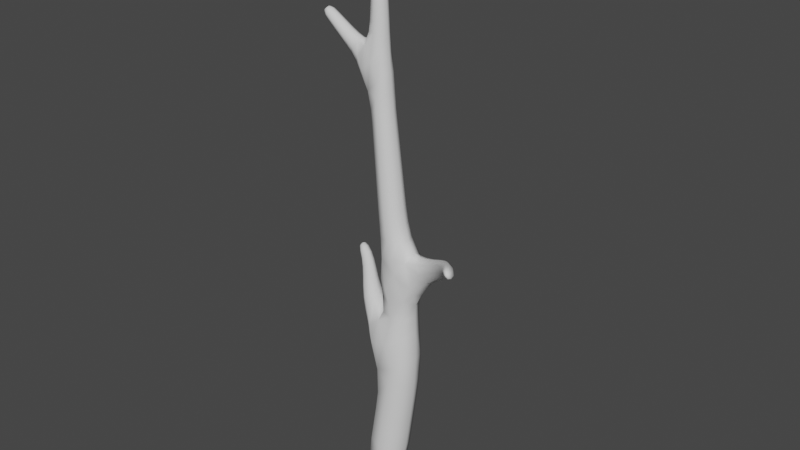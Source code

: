 # Source: FlowerBody.blend  (saved by Blender 2.82.6; exported with 4.5.12 LTS)
import bpy
from mathutils import Matrix  # noqa: F401  (used for matrix-valued properties, if any)

bpy.ops.wm.read_factory_settings(use_empty=True)
scene = bpy.context.scene
scene.name = 'Scene'

# ---- collections
col_collection = bpy.data.collections.new('Collection'); scene.collection.children.link(col_collection)

# ---- world
world_world = bpy.data.worlds.new('World'); scene.world = world_world
world_world.use_nodes = True; world_world.node_tree.nodes.clear()
_N = world_world.node_tree.nodes; _L = world_world.node_tree.links
n0 = _N.new('ShaderNodeOutputWorld'); n0.name = 'World Output'; n0.location = (300, 300)
n1 = _N.new('ShaderNodeBackground'); n1.name = 'Background'; n1.location = (10, 300)
n1.inputs[0].default_value = (0.05088, 0.05088, 0.05088, 1.0)
_L.new(n1.outputs[0], n0.inputs[0])
n0.is_active_output = True
world_world.color = (0.05088, 0.05088, 0.05088)
world_world.use_sun_shadow = False
world_world.sun_shadow_jitter_overblur = 0.0

# ---- meshes
me_cube_001 = bpy.data.meshes.new('Cube.001')
me_cube_001.from_pydata([(0.141, 0.1239, 0.1019), (0.141, -0.1239, 0.1019), (-0.1039, -0.1239, 0.1395), (-0.1039, 0.1239, 0.1395), (-0.7628, -0.03282, 5.485), (-0.7628, 0.03282, 5.485), (-0.7234, 0.03282, 5.538), (-0.7234, -0.03282, 5.538), (1.336, -0.5542, 3.385), (1.336, -0.6289, 3.385), (1.294, -0.6289, 3.447), (1.294, -0.5542, 3.447), (-0.7213, 0.3927, 2.605), (-0.7213, 0.4554, 2.605), (-0.6819, 0.4554, 2.654), (-0.6819, 0.3927, 2.654), (-0.07354, -0.02478, 6.765), (-0.07354, 0.02477, 6.765), (-0.02399, 0.02477, 6.765), (-0.02399, -0.02478, 6.765), (-0.3, -0.07352, 5.062), (-0.3, 0.07352, 5.062), (-0.177, 0.09093, 5.258), (-0.177, -0.09093, 5.258), (-0.4432, -0.06361, 5.209), (-0.4432, 0.06361, 5.209), (-0.3646, 0.06373, 5.316), (-0.3646, -0.06373, 5.316), (-0.571, -0.05559, 5.313), (-0.571, 0.05559, 5.313), (-0.5043, 0.05559, 5.402), (-0.5043, -0.05559, 5.402), (-0.6868, -0.04834, 5.409), (-0.6868, 0.04834, 5.409), (-0.6288, 0.04834, 5.486), (-0.6288, -0.04834, 5.486), (0.5853, 0.0883, 2.774), (0.5853, -0.1167, 2.774), (0.3918, -0.1392, 3.009), (0.3918, 0.1242, 3.009), (0.7763, 0.01451, 2.947), (0.7763, -0.1586, 2.947), (0.6728, -0.1589, 3.092), (0.6728, 0.01551, 3.092), (0.9484, -0.09743, 3.075), (0.9484, -0.2475, 3.075), (0.864, -0.2475, 3.199), (0.864, -0.09743, 3.199), (1.101, -0.2394, 3.191), (1.101, -0.3694, 3.191), (1.028, -0.3694, 3.299), (1.028, -0.2394, 3.299), (1.242, -0.4056, 3.299), (1.242, -0.517, 3.299), (1.179, -0.517, 3.391), (1.179, -0.4056, 3.391), (0.01827, -0.146, 2.161), (0.01827, 0.1636, 2.161), (0.3639, 0.1615, 2.044), (0.3639, -0.1615, 2.044), (0.06363, -0.1157, 2.487), (0.08226, 0.1355, 2.443), (0.3731, 0.1538, 2.514), (0.3731, -0.1541, 2.514), (-0.1698, -0.1001, 1.983), (-0.1698, 0.1321, 1.983), (-0.3434, 0.01843, 2.225), (-0.3434, 0.1963, 2.225), (-0.2309, 0.1976, 2.355), (-0.2309, 0.01716, 2.355), (-0.4989, 0.1847, 2.377), (-0.4989, 0.3227, 2.377), (-0.4122, 0.3227, 2.485), (-0.4122, 0.1847, 2.485), (-0.6338, 0.3222, 2.508), (-0.6338, 0.4266, 2.508), (-0.5683, 0.4266, 2.589), (-0.5683, 0.3222, 2.589), (0.03185, 0.08837, 5.233), (0.03185, -0.08836, 5.233), (-0.1126, -0.06902, 5.532), (-0.1126, 0.06902, 5.532), (0.02814, 0.06915, 5.538), (0.02814, -0.06915, 5.538), (-0.1055, -0.06378, 5.721), (-0.1055, 0.06377, 5.721), (0.02205, 0.06377, 5.722), (0.02205, -0.06377, 5.722), (-0.1017, -0.05892, 5.885), (-0.1017, 0.05892, 5.885), (0.0161, 0.05892, 5.885), (0.0161, -0.05892, 5.885), (-0.09829, -0.05446, 6.035), (-0.09829, 0.05445, 6.035), (0.01061, 0.05445, 6.036), (0.01062, -0.05445, 6.036), (-0.09505, -0.05027, 6.176), (-0.09505, 0.05026, 6.176), (0.005471, 0.05026, 6.176), (0.005473, -0.05026, 6.176), (-0.09198, -0.04629, 6.309), (-0.09198, 0.04629, 6.309), (0.0005969, 0.04629, 6.31), (0.0005988, -0.04629, 6.31), (-0.08905, -0.0425, 6.437), (-0.08905, 0.04249, 6.437), (-0.004061, 0.0425, 6.437), (-0.004059, -0.0425, 6.437), (-0.08623, -0.03885, 6.56), (-0.08623, 0.03885, 6.56), (-0.008538, 0.03885, 6.56), (-0.008536, -0.03885, 6.56), (-0.08351, -0.03533, 6.678), (-0.08351, 0.03532, 6.678), (-0.01286, 0.03532, 6.678), (-0.01286, -0.03532, 6.678), (0.07062, -0.1346, 2.952), (0.05362, 0.1233, 2.926), (0.01991, -0.1089, 3.348), (0.01991, 0.1097, 3.348), (0.2445, 0.107, 3.367), (0.2445, -0.1103, 3.367), (-0.00734, -0.1054, 3.646), (-0.00734, 0.1051, 3.646), (0.2021, 0.1047, 3.667), (0.2021, -0.1058, 3.667), (-0.03169, -0.1011, 3.928), (-0.03169, 0.1011, 3.928), (0.1695, 0.1011, 3.948), (0.1695, -0.1012, 3.948), (-0.05516, -0.09714, 4.199), (-0.05516, 0.09714, 4.199), (0.1381, 0.09714, 4.219), (0.1381, -0.09714, 4.219), (-0.07796, -0.09327, 4.463), (-0.07796, 0.09327, 4.463), (0.1076, 0.09327, 4.482), (0.1076, -0.09327, 4.482), (-0.1222, -0.1057, 4.807), (-0.1222, 0.1057, 4.807), (0.08052, 0.08815, 4.784), (0.08052, -0.08815, 4.784), (0.2346, 0.1631, 0.4541), (0.2346, -0.1631, 0.4541), (-0.08777, -0.1631, 0.5036), (-0.08777, 0.1631, 0.5036), (0.3023, 0.16, 0.9159), (0.3023, -0.16, 0.9159), (-0.01402, -0.16, 0.9644), (-0.01402, 0.16, 0.9644), (0.3684, 0.1553, 1.411), (0.3684, -0.1553, 1.411), (0.03436, -0.1845, 1.534), (0.03436, 0.1845, 1.534), (0.2079, -0.1741, 2.726), (0.3798, -0.1695, 2.768), (0.2093, -0.1611, 3.009), (0.03554, 0.0188, 2.438), (0.01801, -0.001835, 2.708), (0.06133, 0.14, 2.646), (0.05713, -0.1372, 2.715), (0.003805, -0.01629, 2.994), (0.2027, -0.1802, 2.454), (0.06989, 1.066e-06, 5.263), (0.5215, -0.1589, 2.867), (-0.08943, 0.1381, 1.772), (0.606, -0.01442, 2.74), (0.5215, 0.1329, 2.867), (0.4978, -0.1201, 2.645), (0.4412, -0.0007775, 2.452), (-0.7493, -0.03967, 5.516), (0.4978, 0.1124, 2.645), (0.3798, 0.1666, 2.768), (0.2062, 0.1766, 2.723), (0.2076, 0.161, 3.007), (-0.06134, -0.1083, 5.272), (-0.08943, -0.1341, 1.772), (0.2048, 0.1828, 2.449), (-0.06134, 0.1083, 5.272), (-0.2582, 0.1036, 5.138), (-0.3135, -7.56e-07, 5.034), (-0.135, 1.185e-07, 0.1172), (-0.2582, -0.1036, 5.138), (-0.1615, -7.815e-07, 4.744), (-0.1909, 0.01602, 1.954), (-0.001466, -0.1243, 4.765), (-0.001467, 0.1243, 4.765), (0.1098, -1.467e-07, 4.795), (0.06691, 0.08467, 5.001), (0.01445, -0.1512, 0.09427), (0.06691, -0.08467, 5.001), (-0.03536, -0.1188, 5.021), (-0.151, -0.116, 5.044), (-0.2251, -0.08169, 4.936), (-0.2251, 0.08169, 4.936), (0.1639, -1.376e-07, 0.07135), (-0.151, 0.116, 5.044), (-0.03536, 0.1188, 5.021), (-0.04277, -3.446e-08, 1.463), (0.2252, 0.2186, 1.42), (0.4206, -3.064e-07, 1.415), (1.322, -0.5562, 3.421), (0.2252, -0.2186, 1.42), (0.2064, 0.195, 2.124), (-0.7731, -7.457e-07, 5.485), (0.4329, 4.846e-06, 2.069), (-0.7493, 0.03967, 5.516), (0.2064, -0.1937, 2.124), (0.03169, -0.1993, 1.872), (0.2193, -0.2125, 1.79), (0.3913, -0.1522, 1.722), (0.01445, 0.1512, 0.09427), (0.3913, 0.1522, 1.722), (0.2193, 0.2125, 1.79), (0.03169, 0.2012, 1.872), (-0.1054, 0.1823, 2.059), (-0.7255, -7.394e-07, 5.548), (-0.1054, -0.1517, 2.059), (1.297, -0.6013, 3.458), (1.322, -0.6464, 3.421), (1.348, -0.6013, 3.384), (-0.7088, 0.3892, 2.635), (-0.6853, 0.4267, 2.665), (-0.7088, 0.4642, 2.635), (-0.7324, 0.4267, 2.606), (-0.04881, -0.03003, 6.771), (-0.01878, -3.132e-07, 6.771), (-0.04881, 0.03003, 6.771), (-0.07884, -1.506e-06, 6.771), (-0.3727, -0.06818, 5.15), (-0.458, -7.212e-07, 5.189), (-0.3727, 0.06818, 5.15), (-0.4039, 0.08755, 5.263), (-0.2828, 0.07024, 5.281), (-0.3499, -8.81e-07, 5.336), (-0.2828, -0.07024, 5.281), (-0.1937, -1.711e-06, 5.322), (-0.4039, -0.08755, 5.263), (-0.5091, -0.05946, 5.262), (-0.5835, -7.302e-07, 5.296), (-0.5091, 0.05946, 5.262), (-0.5376, 0.07644, 5.358), (-0.4375, 0.05948, 5.358), (-0.4918, -7.14e-07, 5.419), (-0.4375, -0.05948, 5.358), (-0.5376, -0.07644, 5.358), (-0.63, -0.0519, 5.362), (-0.6977, -7.386e-07, 5.394), (-0.63, 0.0519, 5.362), (-0.6578, 0.06647, 5.448), (-0.5677, 0.0519, 5.445), (-0.6179, -7.258e-07, 5.501), (-0.5677, -0.0519, 5.445), (-0.6578, -0.06647, 5.448), (-0.7374, -0.04335, 5.453), (-0.7374, 0.04334, 5.453), (-0.6854, 0.04334, 5.523), (-0.6854, -0.04335, 5.523), (0.6796, 0.05666, 2.873), (0.7957, -0.07214, 2.919), (0.6796, -0.1307, 2.873), (0.7245, -0.1914, 3.02), (0.5524, -0.1336, 3.043), (0.6533, -0.07163, 3.12), (0.5524, 0.06271, 3.043), (0.4116, -0.01165, 3.089), (0.7245, 0.04759, 3.02), (0.8658, -0.03722, 3.013), (0.9643, -0.1725, 3.052), (0.8658, -0.1982, 3.013), (0.9062, -0.2756, 3.137), (0.7745, -0.1982, 3.146), (0.8481, -0.1725, 3.223), (0.7745, -0.03709, 3.146), (0.9062, -0.06929, 3.137), (1.026, -0.1651, 3.135), (1.115, -0.3044, 3.171), (1.026, -0.3049, 3.135), (1.064, -0.3938, 3.245), (0.9478, -0.3049, 3.25), (1.014, -0.3044, 3.319), (0.9478, -0.1651, 3.25), (1.064, -0.215, 3.245), (1.173, -0.3197, 3.246), (1.254, -0.4613, 3.281), (1.173, -0.4403, 3.246), (1.211, -0.5379, 3.345), (1.105, -0.4403, 3.346), (1.168, -0.4613, 3.408), (1.105, -0.3197, 3.346), (1.211, -0.3847, 3.345), (1.304, -0.4922, 3.348), (1.304, -0.5913, 3.348), (1.248, -0.5913, 3.43), (1.248, -0.4922, 3.43), (0.0846, -0.1302, 2.3), (0.08653, 0.1346, 2.297), (-0.006513, 0.01467, 2.245), (0.371, 0.139, 2.291), (0.371, -0.1389, 2.291), (-0.2554, -0.04998, 2.128), (-0.3645, 0.1074, 2.201), (-0.2554, 0.1529, 2.128), (-0.2871, 0.2305, 2.29), (-0.1233, 0.1592, 2.266), (-0.2098, 0.1074, 2.379), (-0.1233, -0.0577, 2.266), (-0.2871, -0.01579, 2.29), (-0.4246, 0.1002, 2.305), (-0.5151, 0.2537, 2.357), (-0.4246, 0.2569, 2.305), (-0.4555, 0.3486, 2.431), (-0.3261, 0.257, 2.426), (-0.3959, 0.2537, 2.505), (-0.3261, 0.1001, 2.426), (-0.4555, 0.1588, 2.431), (-0.5683, 0.2609, 2.444), (-0.6461, 0.3744, 2.493), (-0.5683, 0.3816, 2.444), (-0.6011, 0.4461, 2.549), (-0.4925, 0.3816, 2.538), (-0.556, 0.3744, 2.604), (-0.4925, 0.2609, 2.538), (-0.6011, 0.3026, 2.549), (-0.6916, 0.3654, 2.566), (-0.6916, 0.452, 2.566), (-0.6372, 0.452, 2.633), (-0.6372, 0.3654, 2.633), (-0.1255, -0.07337, 5.414), (-0.139, -2.452e-06, 5.531), (-0.1255, 0.07336, 5.414), (-0.04224, 0.09499, 5.535), (0.03069, 0.07343, 5.425), (0.05453, 1.155e-06, 5.539), (0.0307, -0.07343, 5.425), (-0.04223, -0.09499, 5.535), (-0.1079, -0.06638, 5.632), (-0.1294, -2.513e-06, 5.721), (-0.1079, 0.06637, 5.632), (-0.04172, 0.08769, 5.722), (0.0252, 0.06639, 5.634), (0.04597, 9.745e-07, 5.722), (0.0252, -0.06639, 5.634), (-0.04172, -0.08769, 5.722), (-0.1036, -0.06129, 5.805), (-0.1238, -2.404e-06, 5.884), (-0.1036, 0.06129, 5.805), (-0.04282, 0.08102, 5.885), (0.019, 0.06129, 5.806), (0.03819, 8.248e-07, 5.885), (0.01901, -0.06129, 5.806), (-0.04282, -0.08102, 5.885), (-0.09999, -0.05665, 5.961), (-0.1187, -2.301e-06, 6.035), (-0.09999, 0.05665, 5.961), (-0.04384, 0.07487, 6.035), (0.01331, 0.05665, 5.962), (0.03103, 6.78e-07, 6.036), (0.01331, -0.05665, 5.962), (-0.04384, -0.07487, 6.035), (-0.09665, -0.05233, 6.106), (-0.1139, -2.201e-06, 6.176), (-0.09665, 0.05233, 6.106), (-0.04479, 0.06911, 6.176), (0.008005, 0.05233, 6.107), (0.02432, 5.453e-07, 6.176), (0.008007, -0.05233, 6.107), (-0.04479, -0.06911, 6.176), (-0.0935, -0.04825, 6.243), (-0.1093, -2.112e-06, 6.309), (-0.0935, 0.04825, 6.243), (-0.04569, 0.06365, 6.31), (0.003004, 0.04825, 6.244), (0.01796, 4.156e-07, 6.31), (0.003006, -0.04825, 6.244), (-0.04569, -0.06365, 6.31), (-0.0905, -0.04437, 6.374), (-0.105, -2.027e-06, 6.437), (-0.0905, 0.04437, 6.374), (-0.04656, 0.05843, 6.437), (-0.001757, 0.04437, 6.374), (0.01188, 2.968e-07, 6.438), (-0.001755, -0.04437, 6.374), (-0.04655, -0.05843, 6.437), (-0.08762, -0.04066, 6.499), (-0.1008, -1.947e-06, 6.559), (-0.08763, 0.04065, 6.499), (-0.04738, 0.05341, 6.56), (-0.00632, 0.04065, 6.499), (0.00603, 1.814e-07, 6.56), (-0.006319, -0.04065, 6.499), (-0.04738, -0.05342, 6.56), (-0.08486, -0.03707, 6.619), (-0.09675, -1.865e-06, 6.678), (-0.08486, 0.03707, 6.619), (-0.04818, 0.04857, 6.678), (-0.01072, 0.03707, 6.62), (0.0003875, 6.889e-08, 6.678), (-0.01072, -0.03707, 6.62), (-0.04818, -0.04857, 6.678), (-0.0809, -0.03235, 6.732), (-0.0809, 0.03235, 6.732), (-0.0162, 0.03235, 6.733), (-0.0162, -0.03235, 6.733), (0.03801, -0.1119, 3.184), (-0.02219, 0.0007689, 3.345), (0.03626, 0.1136, 3.183), (0.1322, 0.1492, 3.358), (0.2864, 0.1092, 3.202), (0.2866, -0.002008, 3.371), (0.2864, -0.1135, 3.202), (0.1322, -0.1504, 3.358), (0.005479, -0.1075, 3.5), (-0.04661, -2.853e-05, 3.642), (0.005478, 0.1072, 3.5), (0.09737, 0.1444, 3.656), (0.22, 0.1061, 3.521), (0.2414, -0.0006407, 3.671), (0.22, -0.1085, 3.521), (0.09737, -0.1451, 3.656), (-0.01965, -0.1032, 3.788), (-0.06942, -3.216e-06, 3.924), (-0.01965, 0.1031, 3.788), (0.06891, 0.139, 3.938), (0.1856, 0.103, 3.809), (0.2072, -5.795e-05, 3.952), (0.1856, -0.1033, 3.809), (0.06891, -0.1391, 3.938), (-0.04352, -0.09911, 4.064), (-0.0914, -7.41e-07, 4.195), (-0.04352, 0.09911, 4.064), (0.04148, 0.1336, 4.209), (0.1537, 0.0991, 4.084), (0.1744, -3.924e-07, 4.222), (0.1537, -0.09912, 4.084), (0.04148, -0.1336, 4.209), (-0.06664, -0.09519, 4.332), (-0.1128, -7.647e-07, 4.459), (-0.06664, 0.09519, 4.332), (0.01484, 0.1282, 4.472), (0.1228, 0.09519, 4.351), (0.1424, -4.35e-07, 4.485), (0.1228, -0.09519, 4.351), (0.01484, -0.1282, 4.472), (-0.09152, -0.09311, 4.599), (-0.09152, 0.0931, 4.599), (0.093, 0.0912, 4.616), (0.093, -0.09121, 4.616), (0.1949, 0.1574, 0.2324), (0.2951, -2.515e-07, 0.4449), (0.1949, -0.1574, 0.2324), (0.07342, -0.2242, 0.4789), (-0.1163, -0.1574, 0.2801), (-0.1482, 1.313e-07, 0.5128), (-0.1163, 0.1574, 0.2801), (0.07342, 0.2242, 0.4789), (0.2688, 0.1615, 0.6871), (0.3616, -3.136e-07, 0.9068), (0.2688, -0.1615, 0.6871), (0.1442, -0.22, 0.9401), (-0.05057, -0.1615, 0.736), (-0.07334, 7.48e-08, 0.9735), (-0.05057, 0.1615, 0.736), (0.1442, 0.22, 0.9401), (0.3355, 0.1583, 1.148), (0.3355, -0.1583, 1.148), (0.01903, -0.1615, 1.2), (0.01903, 0.1615, 1.2), (0.2653, -0.1718, 2.832), (0.02546, 0.0563, 2.6), (0.01276, -0.05697, 2.812), (0.1502, -0.1759, 2.622), (-0.4733, 0.08177, 5.31), (-0.2332, -7.809e-07, 4.898), (-0.5226, -7.204e-07, 5.244), (-0.329, -0.09437, 5.213), (0.47, 0.1528, 2.749), (0.2647, 0.1728, 2.831), (0.5136, -0.003926, 2.603), (0.47, -0.1611, 2.749), (0.09048, 4.843e-07, 5.029), (-0.2683, -1.254e-06, 5.308), (0.1508, 0.1794, 2.611), (-0.329, 0.09437, 5.213), (-0.3886, -7.336e-07, 5.126), (-0.0489, -9.113e-07, 6.784), (0.01381, -0.1191, 4.93), (-0.08195, -0.1172, 5.111), (-0.2129, -0.11, 5.029), (-0.7239, 0.4323, 2.648), (1.338, -0.6218, 3.432), (-0.2129, 0.11, 5.029), (-0.08195, 0.1172, 5.111), (0.01381, 0.1191, 4.93), (0.154, -0.2077, 1.929), (0.2879, -0.2127, 1.647), (-0.7622, -7.444e-07, 5.526), (0.005942, -6.985e-09, 0.03875), (0.2879, 0.2127, 1.647), (0.154, 0.2082, 1.929), (-0.05974, 0.1866, 1.888), (-0.1065, 0.002003, 1.726), (0.4363, 2.794e-07, 1.75), (-0.05974, -0.1811, 1.888), (-0.4241, -7.339e-07, 5.376), (-0.4733, -0.08177, 5.31), (-0.6417, -7.328e-07, 5.346), (-0.5989, 0.07136, 5.403), (-0.5561, -7.193e-07, 5.461), (-0.5989, -0.07136, 5.403), (-0.7478, -7.41e-07, 5.441), (-0.712, 0.05957, 5.488), (-0.6763, -7.331e-07, 5.536), (-0.712, -0.05957, 5.488), (0.7019, -0.03721, 2.842), (0.6181, -0.167, 2.955), (0.5317, -0.03553, 3.077), (0.6181, 0.09427, 2.955), (0.883, -0.1177, 2.988), (0.8202, -0.2284, 3.08), (0.7573, -0.1177, 3.171), (0.8202, -0.006952, 3.08), (1.041, -0.235, 3.113), (0.9871, -0.3311, 3.192), (0.9331, -0.235, 3.272), (0.9871, -0.1389, 3.192), (1.186, -0.38, 3.227), (1.139, -0.4629, 3.296), (1.092, -0.38, 3.364), (1.139, -0.2971, 3.296), (1.315, -0.5427, 3.333), (1.277, -0.6108, 3.39), (1.239, -0.5427, 3.446), (1.277, -0.4746, 3.39), (0.03661, 0.003907, 2.303), (0.2272, 0.1839, 2.293), (0.4253, -6.898e-05, 2.288), (0.2267, -0.1829, 2.293), (-0.2789, 0.05148, 2.104), (-0.1912, 0.194, 2.196), (-0.1022, 0.05112, 2.295), (-0.1912, -0.09143, 2.196), (-0.443, 0.1785, 2.283), (-0.3753, 0.2863, 2.366), (-0.3076, 0.1785, 2.449), (-0.3753, 0.07075, 2.366), (-0.5825, 0.3212, 2.427), (-0.5304, 0.4042, 2.491), (-0.4783, 0.3212, 2.556), (-0.5304, 0.2382, 2.491), (-0.7025, 0.409, 2.554), (-0.6651, 0.4684, 2.6), (-0.6278, 0.409, 2.646), (-0.6651, 0.3495, 2.6), (-0.1535, -2.142e-06, 5.416), (-0.0469, 0.09964, 5.42), (0.05966, 1.228e-06, 5.428), (-0.0469, -0.09964, 5.42), (-0.1328, -2.549e-06, 5.632), (-0.04135, 0.09127, 5.633), (0.05015, 1.061e-06, 5.634), (-0.04134, -0.09128, 5.633), (-0.1266, -2.455e-06, 5.805), (-0.04229, 0.08427, 5.805), (0.04199, 9.003e-07, 5.806), (-0.04228, -0.08428, 5.805), (-0.1212, -2.353e-06, 5.961), (-0.04334, 0.07789, 5.961), (0.03455, 7.482e-07, 5.962), (-0.04334, -0.07789, 5.961), (-0.1163, -2.252e-06, 6.106), (-0.04432, 0.07195, 6.107), (0.02763, 6.105e-07, 6.107), (-0.04432, -0.07195, 6.107), (-0.1116, -2.156e-06, 6.243), (-0.04525, 0.06635, 6.244), (0.0211, 4.797e-07, 6.244), (-0.04525, -0.06635, 6.244), (-0.1071, -2.069e-06, 6.374), (-0.04613, 0.06101, 6.374), (0.01488, 3.582e-07, 6.374), (-0.04613, -0.06101, 6.374), (-0.1029, -1.986e-06, 6.499), (-0.04697, 0.0559, 6.499), (0.008926, 2.389e-07, 6.499), (-0.04697, -0.0559, 6.499), (-0.09876, -1.905e-06, 6.619), (-0.04779, 0.05097, 6.619), (0.003185, 1.237e-07, 6.62), (-0.04779, -0.05097, 6.619), (-0.09303, -1.788e-06, 6.733), (-0.04855, 0.04448, 6.733), (-0.004077, -2.014e-08, 6.733), (-0.04855, -0.04448, 6.733), (-0.008702, 0.0003554, 3.184), (0.1607, 0.1523, 3.194), (0.3305, -0.003212, 3.21), (0.1612, -0.1525, 3.194), (-0.03474, 4.629e-05, 3.496), (0.1127, 0.1469, 3.51), (0.2602, -0.001383, 3.525), (0.1127, -0.1482, 3.51), (-0.05813, -1.013e-05, 3.784), (0.08299, 0.1417, 3.799), (0.2241, -0.0002172, 3.813), (0.08299, -0.142, 3.799), (-0.0805, -1.039e-06, 4.061), (0.05508, 0.1363, 4.074), (0.1907, -7.574e-06, 4.088), (0.05508, -0.1363, 4.074), (-0.1022, -7.491e-07, 4.328), (0.02807, 0.1309, 4.341), (0.1583, -4.133e-07, 4.355), (0.02807, -0.1309, 4.341), (-0.1265, -7.788e-07, 4.593), (0.002405, 0.1259, 4.606), (0.1266, -4.142e-07, 4.621), (0.002406, -0.1259, 4.606), (0.2531, -2.154e-07, 0.2208), (0.03889, -0.2167, 0.2536), (-0.1753, 1.53e-07, 0.2864), (0.03889, 0.2167, 0.2536), (0.3287, -2.787e-07, 0.6779), (0.1091, -0.2221, 0.7116), (-0.1104, 1.024e-07, 0.7452), (0.1091, 0.2221, 0.7116), (0.3935, -3.348e-07, 1.14), (0.1795, -0.2185, 1.171), (-0.0414, 3.213e-08, 1.206), (0.1795, 0.2185, 1.171)], [], [(116, 154, 468, 156), (63, 155, 468, 154), (38, 156, 468, 155), (61, 157, 469, 159), (60, 158, 469, 157), (117, 159, 469, 158), (60, 160, 470, 158), (116, 161, 470, 160), (117, 158, 470, 161), (116, 160, 471, 154), (60, 162, 471, 160), (63, 154, 471, 162), (29, 241, 472, 240), (241, 30, 242, 472), (472, 242, 26, 232), (240, 472, 232, 25), (20, 180, 473, 193), (180, 21, 194, 473), (473, 194, 139, 183), (193, 473, 183, 138), (28, 239, 474, 238), (239, 29, 240, 474), (474, 240, 25, 230), (238, 474, 230, 24), (27, 237, 475, 235), (237, 24, 229, 475), (475, 229, 20, 182), (235, 475, 182, 23), (62, 172, 476, 171), (39, 167, 476, 172), (36, 171, 476, 167), (62, 173, 477, 172), (117, 174, 477, 173), (39, 172, 477, 174), (37, 168, 478, 166), (168, 63, 169, 478), (478, 169, 62, 171), (166, 478, 171, 36), (38, 155, 479, 164), (63, 168, 479, 155), (37, 164, 479, 168), (78, 163, 480, 188), (163, 79, 190, 480), (480, 190, 141, 187), (188, 480, 187, 140), (26, 234, 481, 233), (234, 27, 235, 481), (481, 235, 23, 236), (233, 481, 236, 22), (61, 159, 482, 177), (117, 173, 482, 159), (62, 177, 482, 173), (25, 232, 483, 231), (232, 26, 233, 483), (483, 233, 22, 179), (231, 483, 179, 21), (24, 230, 484, 229), (230, 25, 231, 484), (484, 231, 21, 180), (229, 484, 180, 20), (19, 226, 485, 225), (226, 18, 227, 485), (485, 227, 17, 228), (225, 485, 228, 16), (79, 191, 486, 190), (138, 185, 486, 191), (141, 190, 486, 185), (79, 175, 487, 191), (23, 192, 487, 175), (138, 191, 487, 192), (23, 182, 488, 192), (20, 193, 488, 182), (138, 192, 488, 193), (15, 222, 489, 221), (222, 14, 223, 489), (489, 223, 13, 224), (221, 489, 224, 12), (11, 218, 490, 201), (218, 10, 219, 490), (490, 219, 9, 220), (201, 490, 220, 8), (21, 179, 491, 194), (22, 196, 491, 179), (139, 194, 491, 196), (22, 178, 492, 196), (78, 197, 492, 178), (139, 196, 492, 197), (78, 188, 493, 197), (140, 186, 493, 188), (139, 197, 493, 186), (56, 208, 494, 207), (152, 209, 494, 208), (59, 207, 494, 209), (152, 202, 495, 209), (151, 210, 495, 202), (59, 209, 495, 210), (7, 216, 496, 170), (216, 6, 206, 496), (496, 206, 5, 204), (170, 496, 204, 4), (0, 195, 497, 211), (195, 1, 189, 497), (497, 189, 2, 181), (211, 497, 181, 3), (150, 199, 498, 212), (153, 213, 498, 199), (58, 212, 498, 213), (153, 214, 499, 213), (57, 203, 499, 214), (58, 213, 499, 203), (153, 165, 500, 214), (65, 215, 500, 165), (57, 214, 500, 215), (65, 165, 501, 184), (165, 153, 198, 501), (501, 198, 152, 176), (184, 501, 176, 64), (150, 212, 502, 200), (212, 58, 205, 502), (502, 205, 59, 210), (200, 502, 210, 151), (64, 176, 503, 217), (152, 208, 503, 176), (56, 217, 503, 208), (30, 243, 504, 242), (243, 31, 244, 504), (504, 244, 27, 234), (242, 504, 234, 26), (31, 245, 505, 244), (245, 28, 238, 505), (505, 238, 24, 237), (244, 505, 237, 27), (32, 247, 506, 246), (247, 33, 248, 506), (506, 248, 29, 239), (246, 506, 239, 28), (33, 249, 507, 248), (249, 34, 250, 507), (507, 250, 30, 241), (248, 507, 241, 29), (34, 251, 508, 250), (251, 35, 252, 508), (508, 252, 31, 243), (250, 508, 243, 30), (35, 253, 509, 252), (253, 32, 246, 509), (509, 246, 28, 245), (252, 509, 245, 31), (4, 204, 510, 254), (204, 5, 255, 510), (510, 255, 33, 247), (254, 510, 247, 32), (5, 206, 511, 255), (206, 6, 256, 511), (511, 256, 34, 249), (255, 511, 249, 33), (6, 216, 512, 256), (216, 7, 257, 512), (512, 257, 35, 251), (256, 512, 251, 34), (7, 170, 513, 257), (170, 4, 254, 513), (513, 254, 32, 253), (257, 513, 253, 35), (40, 259, 514, 258), (259, 41, 260, 514), (514, 260, 37, 166), (258, 514, 166, 36), (41, 261, 515, 260), (261, 42, 262, 515), (515, 262, 38, 164), (260, 515, 164, 37), (42, 263, 516, 262), (263, 43, 264, 516), (516, 264, 39, 265), (262, 516, 265, 38), (43, 266, 517, 264), (266, 40, 258, 517), (517, 258, 36, 167), (264, 517, 167, 39), (44, 268, 518, 267), (268, 45, 269, 518), (518, 269, 41, 259), (267, 518, 259, 40), (45, 270, 519, 269), (270, 46, 271, 519), (519, 271, 42, 261), (269, 519, 261, 41), (46, 272, 520, 271), (272, 47, 273, 520), (520, 273, 43, 263), (271, 520, 263, 42), (47, 274, 521, 273), (274, 44, 267, 521), (521, 267, 40, 266), (273, 521, 266, 43), (48, 276, 522, 275), (276, 49, 277, 522), (522, 277, 45, 268), (275, 522, 268, 44), (49, 278, 523, 277), (278, 50, 279, 523), (523, 279, 46, 270), (277, 523, 270, 45), (50, 280, 524, 279), (280, 51, 281, 524), (524, 281, 47, 272), (279, 524, 272, 46), (51, 282, 525, 281), (282, 48, 275, 525), (525, 275, 44, 274), (281, 525, 274, 47), (52, 284, 526, 283), (284, 53, 285, 526), (526, 285, 49, 276), (283, 526, 276, 48), (53, 286, 527, 285), (286, 54, 287, 527), (527, 287, 50, 278), (285, 527, 278, 49), (54, 288, 528, 287), (288, 55, 289, 528), (528, 289, 51, 280), (287, 528, 280, 50), (55, 290, 529, 289), (290, 52, 283, 529), (529, 283, 48, 282), (289, 529, 282, 51), (8, 220, 530, 291), (220, 9, 292, 530), (530, 292, 53, 284), (291, 530, 284, 52), (9, 219, 531, 292), (219, 10, 293, 531), (531, 293, 54, 286), (292, 531, 286, 53), (10, 218, 532, 293), (218, 11, 294, 532), (532, 294, 55, 288), (293, 532, 288, 54), (11, 201, 533, 294), (201, 8, 291, 533), (533, 291, 52, 290), (294, 533, 290, 55), (60, 157, 534, 295), (157, 61, 296, 534), (534, 296, 57, 297), (295, 534, 297, 56), (61, 177, 535, 296), (177, 62, 298, 535), (535, 298, 58, 203), (296, 535, 203, 57), (62, 169, 536, 298), (169, 63, 299, 536), (536, 299, 59, 205), (298, 536, 205, 58), (63, 162, 537, 299), (162, 60, 295, 537), (537, 295, 56, 207), (299, 537, 207, 59), (66, 301, 538, 300), (301, 67, 302, 538), (538, 302, 65, 184), (300, 538, 184, 64), (67, 303, 539, 302), (303, 68, 304, 539), (539, 304, 57, 215), (302, 539, 215, 65), (68, 305, 540, 304), (305, 69, 306, 540), (540, 306, 56, 297), (304, 540, 297, 57), (69, 307, 541, 306), (307, 66, 300, 541), (541, 300, 64, 217), (306, 541, 217, 56), (70, 309, 542, 308), (309, 71, 310, 542), (542, 310, 67, 301), (308, 542, 301, 66), (71, 311, 543, 310), (311, 72, 312, 543), (543, 312, 68, 303), (310, 543, 303, 67), (72, 313, 544, 312), (313, 73, 314, 544), (544, 314, 69, 305), (312, 544, 305, 68), (73, 315, 545, 314), (315, 70, 308, 545), (545, 308, 66, 307), (314, 545, 307, 69), (74, 317, 546, 316), (317, 75, 318, 546), (546, 318, 71, 309), (316, 546, 309, 70), (75, 319, 547, 318), (319, 76, 320, 547), (547, 320, 72, 311), (318, 547, 311, 71), (76, 321, 548, 320), (321, 77, 322, 548), (548, 322, 73, 313), (320, 548, 313, 72), (77, 323, 549, 322), (323, 74, 316, 549), (549, 316, 70, 315), (322, 549, 315, 73), (12, 224, 550, 324), (224, 13, 325, 550), (550, 325, 75, 317), (324, 550, 317, 74), (13, 223, 551, 325), (223, 14, 326, 551), (551, 326, 76, 319), (325, 551, 319, 75), (14, 222, 552, 326), (222, 15, 327, 552), (552, 327, 77, 321), (326, 552, 321, 76), (15, 221, 553, 327), (221, 12, 324, 553), (553, 324, 74, 323), (327, 553, 323, 77), (80, 329, 554, 328), (329, 81, 330, 554), (554, 330, 22, 236), (328, 554, 236, 23), (81, 331, 555, 330), (331, 82, 332, 555), (555, 332, 78, 178), (330, 555, 178, 22), (82, 333, 556, 332), (333, 83, 334, 556), (556, 334, 79, 163), (332, 556, 163, 78), (83, 335, 557, 334), (335, 80, 328, 557), (557, 328, 23, 175), (334, 557, 175, 79), (84, 337, 558, 336), (337, 85, 338, 558), (558, 338, 81, 329), (336, 558, 329, 80), (85, 339, 559, 338), (339, 86, 340, 559), (559, 340, 82, 331), (338, 559, 331, 81), (86, 341, 560, 340), (341, 87, 342, 560), (560, 342, 83, 333), (340, 560, 333, 82), (87, 343, 561, 342), (343, 84, 336, 561), (561, 336, 80, 335), (342, 561, 335, 83), (88, 345, 562, 344), (345, 89, 346, 562), (562, 346, 85, 337), (344, 562, 337, 84), (89, 347, 563, 346), (347, 90, 348, 563), (563, 348, 86, 339), (346, 563, 339, 85), (90, 349, 564, 348), (349, 91, 350, 564), (564, 350, 87, 341), (348, 564, 341, 86), (91, 351, 565, 350), (351, 88, 344, 565), (565, 344, 84, 343), (350, 565, 343, 87), (92, 353, 566, 352), (353, 93, 354, 566), (566, 354, 89, 345), (352, 566, 345, 88), (93, 355, 567, 354), (355, 94, 356, 567), (567, 356, 90, 347), (354, 567, 347, 89), (94, 357, 568, 356), (357, 95, 358, 568), (568, 358, 91, 349), (356, 568, 349, 90), (95, 359, 569, 358), (359, 92, 352, 569), (569, 352, 88, 351), (358, 569, 351, 91), (96, 361, 570, 360), (361, 97, 362, 570), (570, 362, 93, 353), (360, 570, 353, 92), (97, 363, 571, 362), (363, 98, 364, 571), (571, 364, 94, 355), (362, 571, 355, 93), (98, 365, 572, 364), (365, 99, 366, 572), (572, 366, 95, 357), (364, 572, 357, 94), (99, 367, 573, 366), (367, 96, 360, 573), (573, 360, 92, 359), (366, 573, 359, 95), (100, 369, 574, 368), (369, 101, 370, 574), (574, 370, 97, 361), (368, 574, 361, 96), (101, 371, 575, 370), (371, 102, 372, 575), (575, 372, 98, 363), (370, 575, 363, 97), (102, 373, 576, 372), (373, 103, 374, 576), (576, 374, 99, 365), (372, 576, 365, 98), (103, 375, 577, 374), (375, 100, 368, 577), (577, 368, 96, 367), (374, 577, 367, 99), (104, 377, 578, 376), (377, 105, 378, 578), (578, 378, 101, 369), (376, 578, 369, 100), (105, 379, 579, 378), (379, 106, 380, 579), (579, 380, 102, 371), (378, 579, 371, 101), (106, 381, 580, 380), (381, 107, 382, 580), (580, 382, 103, 373), (380, 580, 373, 102), (107, 383, 581, 382), (383, 104, 376, 581), (581, 376, 100, 375), (382, 581, 375, 103), (108, 385, 582, 384), (385, 109, 386, 582), (582, 386, 105, 377), (384, 582, 377, 104), (109, 387, 583, 386), (387, 110, 388, 583), (583, 388, 106, 379), (386, 583, 379, 105), (110, 389, 584, 388), (389, 111, 390, 584), (584, 390, 107, 381), (388, 584, 381, 106), (111, 391, 585, 390), (391, 108, 384, 585), (585, 384, 104, 383), (390, 585, 383, 107), (112, 393, 586, 392), (393, 113, 394, 586), (586, 394, 109, 385), (392, 586, 385, 108), (113, 395, 587, 394), (395, 114, 396, 587), (587, 396, 110, 387), (394, 587, 387, 109), (114, 397, 588, 396), (397, 115, 398, 588), (588, 398, 111, 389), (396, 588, 389, 110), (115, 399, 589, 398), (399, 112, 392, 589), (589, 392, 108, 391), (398, 589, 391, 111), (16, 228, 590, 400), (228, 17, 401, 590), (590, 401, 113, 393), (400, 590, 393, 112), (17, 227, 591, 401), (227, 18, 402, 591), (591, 402, 114, 395), (401, 591, 395, 113), (18, 226, 592, 402), (226, 19, 403, 592), (592, 403, 115, 397), (402, 592, 397, 114), (19, 225, 593, 403), (225, 16, 400, 593), (593, 400, 112, 399), (403, 593, 399, 115), (118, 405, 594, 404), (405, 119, 406, 594), (594, 406, 117, 161), (404, 594, 161, 116), (119, 407, 595, 406), (407, 120, 408, 595), (595, 408, 39, 174), (406, 595, 174, 117), (120, 409, 596, 408), (409, 121, 410, 596), (596, 410, 38, 265), (408, 596, 265, 39), (121, 411, 597, 410), (411, 118, 404, 597), (597, 404, 116, 156), (410, 597, 156, 38), (122, 413, 598, 412), (413, 123, 414, 598), (598, 414, 119, 405), (412, 598, 405, 118), (123, 415, 599, 414), (415, 124, 416, 599), (599, 416, 120, 407), (414, 599, 407, 119), (124, 417, 600, 416), (417, 125, 418, 600), (600, 418, 121, 409), (416, 600, 409, 120), (125, 419, 601, 418), (419, 122, 412, 601), (601, 412, 118, 411), (418, 601, 411, 121), (126, 421, 602, 420), (421, 127, 422, 602), (602, 422, 123, 413), (420, 602, 413, 122), (127, 423, 603, 422), (423, 128, 424, 603), (603, 424, 124, 415), (422, 603, 415, 123), (128, 425, 604, 424), (425, 129, 426, 604), (604, 426, 125, 417), (424, 604, 417, 124), (129, 427, 605, 426), (427, 126, 420, 605), (605, 420, 122, 419), (426, 605, 419, 125), (130, 429, 606, 428), (429, 131, 430, 606), (606, 430, 127, 421), (428, 606, 421, 126), (131, 431, 607, 430), (431, 132, 432, 607), (607, 432, 128, 423), (430, 607, 423, 127), (132, 433, 608, 432), (433, 133, 434, 608), (608, 434, 129, 425), (432, 608, 425, 128), (133, 435, 609, 434), (435, 130, 428, 609), (609, 428, 126, 427), (434, 609, 427, 129), (134, 437, 610, 436), (437, 135, 438, 610), (610, 438, 131, 429), (436, 610, 429, 130), (135, 439, 611, 438), (439, 136, 440, 611), (611, 440, 132, 431), (438, 611, 431, 131), (136, 441, 612, 440), (441, 137, 442, 612), (612, 442, 133, 433), (440, 612, 433, 132), (137, 443, 613, 442), (443, 134, 436, 613), (613, 436, 130, 435), (442, 613, 435, 133), (138, 183, 614, 444), (183, 139, 445, 614), (614, 445, 135, 437), (444, 614, 437, 134), (139, 186, 615, 445), (186, 140, 446, 615), (615, 446, 136, 439), (445, 615, 439, 135), (140, 187, 616, 446), (187, 141, 447, 616), (616, 447, 137, 441), (446, 616, 441, 136), (141, 185, 617, 447), (185, 138, 444, 617), (617, 444, 134, 443), (447, 617, 443, 137), (142, 449, 618, 448), (449, 143, 450, 618), (618, 450, 1, 195), (448, 618, 195, 0), (143, 451, 619, 450), (451, 144, 452, 619), (619, 452, 2, 189), (450, 619, 189, 1), (144, 453, 620, 452), (453, 145, 454, 620), (620, 454, 3, 181), (452, 620, 181, 2), (145, 455, 621, 454), (455, 142, 448, 621), (621, 448, 0, 211), (454, 621, 211, 3), (146, 457, 622, 456), (457, 147, 458, 622), (622, 458, 143, 449), (456, 622, 449, 142), (147, 459, 623, 458), (459, 148, 460, 623), (623, 460, 144, 451), (458, 623, 451, 143), (148, 461, 624, 460), (461, 149, 462, 624), (624, 462, 145, 453), (460, 624, 453, 144), (149, 463, 625, 462), (463, 146, 456, 625), (625, 456, 142, 455), (462, 625, 455, 145), (150, 200, 626, 464), (200, 151, 465, 626), (626, 465, 147, 457), (464, 626, 457, 146), (151, 202, 627, 465), (202, 152, 466, 627), (627, 466, 148, 459), (465, 627, 459, 147), (152, 198, 628, 466), (198, 153, 467, 628), (628, 467, 149, 461), (466, 628, 461, 148), (153, 199, 629, 467), (199, 150, 464, 629), (629, 464, 146, 463), (467, 629, 463, 149)])
me_cube_001.polygons.foreach_set('use_smooth', [True] * 628)
_uv = me_cube_001.uv_layers.new(name='UVMap')
_uv.uv.foreach_set('vector', [0.2597, 0.5724, 0.2331, 0.6072, 0.22, 0.5916, 0.2304, 0.5648, 0.1988, 0.6398, 0.1959, 0.6018, 0.22, 0.5916, 0.2331, 0.6072, 0.1909, 0.5657, 0.2304, 0.5648, 0.22, 0.5916, 0.1959, 0.6018, 0.8685, 0.4686, 0.8443, 0.4689, 0.8523, 0.4446, 0.8696, 0.438, 0.8149, 0.4618, 0.8399, 0.4284, 0.8523, 0.4446, 0.8443, 0.4689, 0.8659, 0.3961, 0.8696, 0.438, 0.8523, 0.4446, 0.8399, 0.4284, 0.8149, 0.4618, 0.8101, 0.4278, 0.828, 0.4129, 0.8399, 0.4284, 0.8102, 0.3923, 0.8367, 0.3854, 0.828, 0.4129, 0.8101, 0.4278, 0.8659, 0.3961, 0.8399, 0.4284, 0.828, 0.4129, 0.8367, 0.3854, 0.2597, 0.5724, 0.2643, 0.608, 0.2461, 0.6225, 0.2331, 0.6072, 0.2639, 0.642, 0.2362, 0.6479, 0.2461, 0.6225, 0.2643, 0.608, 0.1988, 0.6398, 0.2331, 0.6072, 0.2461, 0.6225, 0.2362, 0.6479, 0.6494, 0.7874, 0.6404, 0.7933, 0.6279, 0.7851, 0.6376, 0.7787, 0.6404, 0.7933, 0.6332, 0.7995, 0.6201, 0.7918, 0.6279, 0.7851, 0.6279, 0.7851, 0.6201, 0.7918, 0.6057, 0.7843, 0.6143, 0.7769, 0.6376, 0.7787, 0.6279, 0.7851, 0.6143, 0.7769, 0.6249, 0.7697, 0.8275, 0.07353, 0.8435, 0.07759, 0.8423, 0.09867, 0.8246, 0.09311, 0.8435, 0.07759, 0.859, 0.07353, 0.8596, 0.09311, 0.8423, 0.09867, 0.8423, 0.09867, 0.8596, 0.09311, 0.8632, 0.1133, 0.8412, 0.1223, 0.8246, 0.09311, 0.8423, 0.09867, 0.8412, 0.1223, 0.8178, 0.1133, 0.8357, 0.03356, 0.8478, 0.03594, 0.8469, 0.0443, 0.8339, 0.04174, 0.9144, 0.5873, 0.9272, 0.5872, 0.9272, 0.5953, 0.9135, 0.5955, 0.9135, 0.5955, 0.9272, 0.5953, 0.9273, 0.604, 0.9127, 0.6041, 0.8339, 0.04174, 0.8469, 0.0443, 0.8458, 0.05313, 0.8319, 0.05026, 0.3339, 0.2162, 0.3433, 0.2241, 0.3279, 0.2318, 0.3169, 0.2219, 0.3433, 0.2241, 0.3514, 0.2318, 0.3369, 0.2411, 0.3279, 0.2318, 0.3279, 0.2318, 0.3369, 0.2411, 0.3222, 0.2546, 0.3135, 0.2435, 0.3169, 0.2219, 0.3279, 0.2318, 0.3135, 0.2435, 0.295, 0.2259, 0.5181, 0.3546, 0.5097, 0.3923, 0.4919, 0.388, 0.4904, 0.3723, 0.5029, 0.4281, 0.479, 0.4048, 0.4919, 0.388, 0.5097, 0.3923, 0.9712, 0.3884, 0.9823, 0.3709, 0.9934, 0.3862, 0.9859, 0.4028, 0.5181, 0.3546, 0.5468, 0.3885, 0.532, 0.4036, 0.5097, 0.3923, 0.5759, 0.4215, 0.54, 0.4308, 0.532, 0.4036, 0.5468, 0.3885, 0.5029, 0.4281, 0.5097, 0.3923, 0.532, 0.4036, 0.54, 0.4308, 0.858, 0.6468, 0.8728, 0.6605, 0.8523, 0.6637, 0.8394, 0.6487, 0.1703, 0.6207, 0.1988, 0.6398, 0.1805, 0.649, 0.1641, 0.6267, 0.9577, 0.366, 0.9633, 0.3452, 1.0, 0.3536, 0.9823, 0.3709, 0.9489, 0.3844, 0.9577, 0.366, 0.9823, 0.3709, 0.9712, 0.3884, 0.1909, 0.5657, 0.1959, 0.6018, 0.1766, 0.6051, 0.1647, 0.5877, 0.1988, 0.6398, 0.1703, 0.6207, 0.1766, 0.6051, 0.1959, 0.6018, 0.1506, 0.6018, 0.1647, 0.5877, 0.1766, 0.6051, 0.1703, 0.6207, 0.8896, 0.2279, 0.9107, 0.2246, 0.909, 0.2595, 0.8898, 0.263, 0.9107, 0.2246, 0.9249, 0.2279, 0.9236, 0.263, 0.909, 0.2595, 0.909, 0.2595, 0.9236, 0.263, 0.9222, 0.2954, 0.9071, 0.2945, 0.8898, 0.263, 0.909, 0.2595, 0.9071, 0.2945, 0.8871, 0.2954, 0.9114, 0.5948, 0.8967, 0.595, 0.8946, 0.5824, 0.9111, 0.5819, 0.8967, 0.595, 0.8865, 0.5984, 0.8837, 0.5859, 0.8946, 0.5824, 0.8946, 0.5824, 0.8837, 0.5859, 0.8759, 0.5706, 0.8898, 0.572, 0.9111, 0.5819, 0.8946, 0.5824, 0.8898, 0.572, 0.9115, 0.5654, 0.5816, 0.3491, 0.5807, 0.3796, 0.5611, 0.3727, 0.5538, 0.3477, 0.5759, 0.4215, 0.5468, 0.3885, 0.5611, 0.3727, 0.5807, 0.3796, 0.5181, 0.3546, 0.5538, 0.3477, 0.5611, 0.3727, 0.5468, 0.3885, 0.6249, 0.7697, 0.6143, 0.7769, 0.5996, 0.7683, 0.6114, 0.7597, 0.6143, 0.7769, 0.6057, 0.7843, 0.5892, 0.7777, 0.5996, 0.7683, 0.5996, 0.7683, 0.5892, 0.7777, 0.5668, 0.7724, 0.5863, 0.7559, 0.6114, 0.7597, 0.5996, 0.7683, 0.5863, 0.7559, 0.5982, 0.7454, 0.8319, 0.05026, 0.8458, 0.05313, 0.8447, 0.06313, 0.8298, 0.05976, 0.9127, 0.6041, 0.9273, 0.604, 0.9273, 0.6132, 0.9115, 0.6133, 0.8447, 0.06313, 0.859, 0.05976, 0.859, 0.07353, 0.8435, 0.07759, 0.8298, 0.05976, 0.8447, 0.06313, 0.8435, 0.07759, 0.8275, 0.07353, 0.7958, 0.39, 0.8003, 0.3897, 0.7986, 0.3942, 0.7937, 0.3936, 0.8003, 0.3897, 0.8056, 0.3909, 0.8056, 0.3947, 0.7986, 0.3942, 0.7986, 0.3942, 0.8056, 0.3947, 0.8046, 0.3982, 0.799, 0.3986, 0.7937, 0.3936, 0.7986, 0.3942, 0.799, 0.3986, 0.7948, 0.3973, 0.2506, 0.2307, 0.2672, 0.2622, 0.2574, 0.2761, 0.2446, 0.2656, 0.2869, 0.2938, 0.262, 0.3007, 0.2574, 0.2761, 0.2672, 0.2622, 0.2434, 0.2982, 0.2446, 0.2656, 0.2574, 0.2761, 0.262, 0.3007, 0.2506, 0.2307, 0.2707, 0.2246, 0.2765, 0.2484, 0.2672, 0.2622, 0.295, 0.2259, 0.2917, 0.2581, 0.2765, 0.2484, 0.2707, 0.2246, 0.2869, 0.2938, 0.2672, 0.2622, 0.2765, 0.2484, 0.2917, 0.2581, 0.295, 0.2259, 0.3135, 0.2435, 0.3048, 0.2601, 0.2917, 0.2581, 0.3222, 0.2546, 0.3073, 0.2739, 0.3048, 0.2601, 0.3135, 0.2435, 0.2869, 0.2938, 0.2917, 0.2581, 0.3048, 0.2601, 0.3073, 0.2739, 0.9691, 0.4105, 0.9637, 0.4087, 0.9635, 0.4028, 0.9698, 0.4067, 0.9637, 0.4087, 0.9572, 0.4079, 0.9556, 0.4036, 0.9635, 0.4028, 0.8026, 0.0, 0.8095, 0.001286, 0.8088, 0.005808, 0.8028, 0.006142, 0.7936, 0.002871, 0.8026, 0.0, 0.8028, 0.006142, 0.7954, 0.007135, 0.7428, 0.5666, 0.7508, 0.5712, 0.747, 0.5773, 0.7377, 0.5697, 0.7508, 0.5712, 0.7547, 0.5728, 0.752, 0.5772, 0.747, 0.5773, 0.9469, 0.5337, 0.9497, 0.5319, 0.9562, 0.5359, 0.9552, 0.5391, 0.943, 0.5435, 0.9469, 0.5337, 0.9552, 0.5391, 0.9506, 0.5456, 0.5982, 0.7454, 0.5863, 0.7559, 0.5793, 0.7388, 0.5854, 0.7253, 0.5668, 0.7724, 0.5657, 0.74, 0.5793, 0.7388, 0.5863, 0.7559, 0.566, 0.7043, 0.5854, 0.7253, 0.5793, 0.7388, 0.5657, 0.74, 0.5668, 0.7724, 0.5414, 0.7724, 0.5494, 0.7489, 0.5657, 0.74, 0.5237, 0.7653, 0.5419, 0.7346, 0.5494, 0.7489, 0.5414, 0.7724, 0.566, 0.7043, 0.5657, 0.74, 0.5494, 0.7489, 0.5419, 0.7346, 0.5237, 0.7653, 0.5224, 0.7302, 0.5339, 0.7203, 0.5419, 0.7346, 0.5249, 0.6976, 0.541, 0.696, 0.5339, 0.7203, 0.5224, 0.7302, 0.566, 0.7043, 0.5419, 0.7346, 0.5339, 0.7203, 0.541, 0.696, 0.2767, 0.6907, 0.2774, 0.7341, 0.2511, 0.7262, 0.2382, 0.6972, 0.2788, 0.7847, 0.2383, 0.7474, 0.2511, 0.7262, 0.2774, 0.7341, 0.2042, 0.7101, 0.2382, 0.6972, 0.2511, 0.7262, 0.2383, 0.7474, 0.2788, 0.7847, 0.2398, 0.8029, 0.2246, 0.7692, 0.2383, 0.7474, 0.2076, 0.8047, 0.2004, 0.7584, 0.2246, 0.7692, 0.2398, 0.8029, 0.2042, 0.7101, 0.2383, 0.7474, 0.2246, 0.7692, 0.2004, 0.7584, 0.8944, 0.655, 0.9001, 0.6546, 0.9036, 0.6594, 0.896, 0.6584, 0.9001, 0.6546, 0.9072, 0.6532, 0.9115, 0.6562, 0.9036, 0.6594, 0.8507, 0.0, 0.859, 0.001561, 0.8578, 0.006053, 0.8509, 0.006091, 0.8419, 0.001561, 0.8507, 0.0, 0.8509, 0.006091, 0.8437, 0.006053, 0.8686, 0.7012, 0.8419, 0.7068, 0.8361, 0.683, 0.8707, 0.6819, 0.8419, 0.7068, 0.8184, 0.7068, 0.8095, 0.6887, 0.8361, 0.683, 0.8361, 0.683, 0.8095, 0.6887, 0.8154, 0.6715, 0.8383, 0.6637, 0.8707, 0.6819, 0.8361, 0.683, 0.8383, 0.6637, 0.8656, 0.6659, 0.5468, 0.1908, 0.574, 0.1941, 0.5554, 0.2268, 0.5343, 0.2366, 0.6125, 0.2145, 0.5661, 0.2493, 0.5554, 0.2268, 0.574, 0.1941, 0.5316, 0.2849, 0.5343, 0.2366, 0.5554, 0.2268, 0.5661, 0.2493, 0.6125, 0.2145, 0.6039, 0.2647, 0.5765, 0.2711, 0.5661, 0.2493, 0.6009, 0.3081, 0.5611, 0.2993, 0.5765, 0.2711, 0.6039, 0.2647, 0.5316, 0.2849, 0.5661, 0.2493, 0.5765, 0.2711, 0.5611, 0.2993, 0.6125, 0.2145, 0.6344, 0.2522, 0.6232, 0.2686, 0.6039, 0.2647, 0.6462, 0.2849, 0.6287, 0.2948, 0.6232, 0.2686, 0.6344, 0.2522, 0.6009, 0.3081, 0.6039, 0.2647, 0.6232, 0.2686, 0.6287, 0.2948, 0.7514, 0.1106, 0.7581, 0.1425, 0.7309, 0.1519, 0.728, 0.1171, 0.7581, 0.1425, 0.7735, 0.178, 0.7378, 0.1916, 0.7309, 0.1519, 0.7309, 0.1519, 0.7378, 0.1916, 0.6952, 0.1858, 0.7003, 0.1483, 0.728, 0.1171, 0.7309, 0.1519, 0.7003, 0.1483, 0.7021, 0.1155, 0.9932, 0.1911, 0.9928, 0.2364, 0.9591, 0.2417, 0.9581, 0.1926, 0.9928, 0.2364, 0.9991, 0.2844, 0.9615, 0.2889, 0.9591, 0.2417, 0.9591, 0.2417, 0.9615, 0.2889, 0.935, 0.289, 0.9324, 0.2407, 0.9581, 0.1926, 0.9591, 0.2417, 0.9324, 0.2407, 0.9316, 0.1955, 0.7021, 0.1155, 0.7003, 0.1483, 0.6862, 0.1325, 0.6878, 0.106, 0.2788, 0.7847, 0.2774, 0.7341, 0.2963, 0.7313, 0.3021, 0.7483, 0.2767, 0.6907, 0.304, 0.7053, 0.2963, 0.7313, 0.2774, 0.7341, 0.9106, 0.6174, 0.8978, 0.6176, 0.8975, 0.6067, 0.9112, 0.6065, 0.8978, 0.6176, 0.8888, 0.6205, 0.8879, 0.6099, 0.8975, 0.6067, 0.8975, 0.6067, 0.8879, 0.6099, 0.8865, 0.5984, 0.8967, 0.595, 0.9112, 0.6065, 0.8975, 0.6067, 0.8967, 0.595, 0.9114, 0.5948, 0.3629, 0.2026, 0.3709, 0.2091, 0.3576, 0.2166, 0.3491, 0.2095, 0.3709, 0.2091, 0.3778, 0.2155, 0.365, 0.2235, 0.3576, 0.2166, 0.3576, 0.2166, 0.365, 0.2235, 0.3514, 0.2318, 0.3433, 0.2241, 0.3491, 0.2095, 0.3576, 0.2166, 0.3433, 0.2241, 0.3339, 0.2162, 0.8391, 0.01816, 0.8497, 0.02023, 0.8488, 0.02793, 0.8374, 0.02571, 0.916, 0.5721, 0.9271, 0.5719, 0.9271, 0.5794, 0.9152, 0.5796, 0.9152, 0.5796, 0.9271, 0.5794, 0.9272, 0.5872, 0.9144, 0.5873, 0.8374, 0.02571, 0.8488, 0.02793, 0.8478, 0.03594, 0.8357, 0.03356, 0.6716, 0.8036, 0.6638, 0.8088, 0.6523, 0.8012, 0.6607, 0.7957, 0.6638, 0.8088, 0.6575, 0.8142, 0.6456, 0.807, 0.6523, 0.8012, 0.6523, 0.8012, 0.6456, 0.807, 0.6332, 0.7995, 0.6404, 0.7933, 0.6607, 0.7957, 0.6523, 0.8012, 0.6404, 0.7933, 0.6494, 0.7874, 0.9092, 0.6377, 0.8981, 0.6379, 0.898, 0.6279, 0.9099, 0.6278, 0.8981, 0.6379, 0.8903, 0.6405, 0.8896, 0.6307, 0.898, 0.6279, 0.898, 0.6279, 0.8896, 0.6307, 0.8888, 0.6205, 0.8978, 0.6176, 0.9099, 0.6278, 0.898, 0.6279, 0.8978, 0.6176, 0.9106, 0.6174, 0.3887, 0.1893, 0.3956, 0.195, 0.3835, 0.2019, 0.376, 0.1958, 0.3956, 0.195, 0.4016, 0.2006, 0.3899, 0.2079, 0.3835, 0.2019, 0.3835, 0.2019, 0.3899, 0.2079, 0.3778, 0.2155, 0.3709, 0.2091, 0.376, 0.1958, 0.3835, 0.2019, 0.3709, 0.2091, 0.3629, 0.2026, 0.8437, 0.006053, 0.8509, 0.006091, 0.8505, 0.01288, 0.841, 0.0111, 0.8509, 0.006091, 0.8578, 0.006053, 0.8596, 0.0111, 0.8505, 0.01288, 0.917, 0.5654, 0.9269, 0.5654, 0.9271, 0.5719, 0.916, 0.5721, 0.841, 0.0111, 0.8505, 0.01288, 0.8497, 0.02023, 0.8391, 0.01816, 0.6862, 0.8164, 0.6823, 0.8207, 0.6744, 0.8158, 0.6813, 0.8111, 0.6823, 0.8207, 0.6766, 0.8235, 0.6686, 0.8205, 0.6744, 0.8158, 0.6744, 0.8158, 0.6686, 0.8205, 0.6575, 0.8142, 0.6638, 0.8088, 0.6813, 0.8111, 0.6744, 0.8158, 0.6638, 0.8088, 0.6716, 0.8036, 0.9072, 0.6532, 0.9001, 0.6546, 0.8985, 0.6472, 0.9084, 0.647, 0.9001, 0.6546, 0.8944, 0.655, 0.8915, 0.6494, 0.8985, 0.6472, 0.8985, 0.6472, 0.8915, 0.6494, 0.8903, 0.6405, 0.8981, 0.6379, 0.9084, 0.647, 0.8985, 0.6472, 0.8981, 0.6379, 0.9092, 0.6377, 0.4081, 0.181, 0.4139, 0.1841, 0.4067, 0.1886, 0.4004, 0.1836, 0.4139, 0.1841, 0.4169, 0.1887, 0.4119, 0.1937, 0.4067, 0.1886, 0.4067, 0.1886, 0.4119, 0.1937, 0.4016, 0.2006, 0.3956, 0.195, 0.4004, 0.1836, 0.4067, 0.1886, 0.3956, 0.195, 0.3887, 0.1893, 0.8095, 0.6234, 0.8273, 0.6171, 0.8312, 0.6329, 0.8119, 0.6399, 0.8273, 0.6171, 0.8433, 0.6158, 0.8485, 0.6316, 0.8312, 0.6329, 0.8312, 0.6329, 0.8485, 0.6316, 0.858, 0.6468, 0.8394, 0.6487, 0.8119, 0.6399, 0.8312, 0.6329, 0.8394, 0.6487, 0.818, 0.6558, 0.1098, 0.5771, 0.1212, 0.566, 0.1437, 0.575, 0.1302, 0.5876, 0.1212, 0.566, 0.1309, 0.5547, 0.1562, 0.5615, 0.1437, 0.575, 0.1437, 0.575, 0.1562, 0.5615, 0.1909, 0.5657, 0.1647, 0.5877, 0.1302, 0.5876, 0.1437, 0.575, 0.1647, 0.5877, 0.1506, 0.6018, 0.7296, 0.4496, 0.7201, 0.4405, 0.7261, 0.4217, 0.7366, 0.4316, 0.7201, 0.4405, 0.7018, 0.435, 0.7053, 0.4152, 0.7261, 0.4217, 0.7261, 0.4217, 0.7053, 0.4152, 0.7127, 0.3897, 0.738, 0.4053, 0.7366, 0.4316, 0.7261, 0.4217, 0.738, 0.4053, 0.7547, 0.4117, 0.4465, 0.4366, 0.4361, 0.4246, 0.4581, 0.4166, 0.471, 0.4309, 0.4361, 0.4246, 0.4285, 0.4131, 0.4489, 0.4035, 0.4581, 0.4166, 0.4581, 0.4166, 0.4489, 0.4035, 0.4698, 0.3902, 0.479, 0.4048, 0.471, 0.4309, 0.4581, 0.4166, 0.479, 0.4048, 0.5029, 0.4281, 0.8126, 0.5926, 0.8281, 0.5873, 0.8265, 0.602, 0.8099, 0.6077, 0.8281, 0.5873, 0.8419, 0.586, 0.8413, 0.6006, 0.8265, 0.602, 0.8265, 0.602, 0.8413, 0.6006, 0.8433, 0.6158, 0.8273, 0.6171, 0.8099, 0.6077, 0.8265, 0.602, 0.8273, 0.6171, 0.8095, 0.6234, 0.07457, 0.559, 0.0839, 0.5495, 0.1014, 0.5576, 0.0913, 0.5678, 0.0839, 0.5495, 0.09171, 0.5399, 0.1099, 0.5473, 0.1014, 0.5576, 0.1014, 0.5576, 0.1099, 0.5473, 0.1309, 0.5547, 0.1212, 0.566, 0.0913, 0.5678, 0.1014, 0.5576, 0.1212, 0.566, 0.1098, 0.5771, 0.9672, 0.596, 0.9791, 0.6046, 0.9762, 0.616, 0.9634, 0.6068, 0.72, 0.4751, 0.7043, 0.4702, 0.7017, 0.4531, 0.7185, 0.4583, 0.7185, 0.4583, 0.7017, 0.4531, 0.7018, 0.435, 0.7201, 0.4405, 0.7274, 0.4665, 0.7185, 0.4583, 0.7201, 0.4405, 0.7296, 0.4496, 0.7043, 0.4702, 0.6899, 0.4716, 0.6862, 0.4546, 0.7017, 0.4531, 0.9334, 0.6416, 0.9501, 0.6403, 0.9521, 0.6554, 0.9341, 0.6569, 0.9341, 0.6569, 0.9521, 0.6554, 0.955, 0.67, 0.9352, 0.6717, 0.426, 0.4432, 0.4169, 0.4323, 0.4361, 0.4246, 0.4465, 0.4366, 0.8236, 0.5633, 0.837, 0.5587, 0.8317, 0.5729, 0.8173, 0.5778, 0.837, 0.5587, 0.849, 0.5576, 0.8445, 0.5717, 0.8317, 0.5729, 0.8317, 0.5729, 0.8445, 0.5717, 0.8419, 0.586, 0.8281, 0.5873, 0.8173, 0.5778, 0.8317, 0.5729, 0.8281, 0.5873, 0.8126, 0.5926, 0.04447, 0.5427, 0.05256, 0.5345, 0.06774, 0.5418, 0.05904, 0.5506, 0.05256, 0.5345, 0.05932, 0.5262, 0.07501, 0.5329, 0.06774, 0.5418, 0.06774, 0.5418, 0.07501, 0.5329, 0.09171, 0.5399, 0.0839, 0.5495, 0.05904, 0.5506, 0.06774, 0.5418, 0.0839, 0.5495, 0.07457, 0.559, 0.9715, 0.572, 0.9819, 0.5794, 0.981, 0.5924, 0.9699, 0.5844, 0.7278, 0.5086, 0.7142, 0.5044, 0.7086, 0.4873, 0.7232, 0.4918, 0.7232, 0.4918, 0.7086, 0.4873, 0.7043, 0.4702, 0.72, 0.4751, 0.9699, 0.5844, 0.981, 0.5924, 0.9791, 0.6046, 0.9672, 0.596, 0.7142, 0.5044, 0.7018, 0.5056, 0.6952, 0.4886, 0.7086, 0.4873, 0.9341, 0.6094, 0.9486, 0.6082, 0.949, 0.6245, 0.9334, 0.6258, 0.9334, 0.6258, 0.949, 0.6245, 0.9501, 0.6403, 0.9334, 0.6416, 0.7086, 0.4873, 0.6952, 0.4886, 0.6899, 0.4716, 0.7043, 0.4702, 0.9498, 0.5741, 0.958, 0.5676, 0.9578, 0.5843, 0.9489, 0.5914, 0.852, 0.5308, 0.8623, 0.5299, 0.8549, 0.5437, 0.8438, 0.5447, 0.8438, 0.5447, 0.8549, 0.5437, 0.849, 0.5576, 0.837, 0.5587, 0.9489, 0.5914, 0.9578, 0.5843, 0.9582, 0.6006, 0.9486, 0.6082, 0.01762, 0.5277, 0.02455, 0.5207, 0.0382, 0.5275, 0.0307, 0.5351, 0.9608, 0.5451, 0.9722, 0.545, 0.9723, 0.5588, 0.9599, 0.5589, 0.9599, 0.5589, 0.9723, 0.5588, 0.9715, 0.572, 0.9582, 0.5721, 0.0307, 0.5351, 0.0382, 0.5275, 0.05256, 0.5345, 0.04447, 0.5427, 0.9722, 0.545, 0.9811, 0.5514, 0.9819, 0.5657, 0.9723, 0.5588, 0.7406, 0.5425, 0.729, 0.5389, 0.7211, 0.5216, 0.7337, 0.5255, 0.7337, 0.5255, 0.7211, 0.5216, 0.7142, 0.5044, 0.7278, 0.5086, 0.9723, 0.5588, 0.9819, 0.5657, 0.9819, 0.5794, 0.9715, 0.572, 0.729, 0.5389, 0.7183, 0.5399, 0.7095, 0.5227, 0.7211, 0.5216, 0.9374, 0.5751, 0.9498, 0.5741, 0.9489, 0.5914, 0.9355, 0.5925, 0.9355, 0.5925, 0.9489, 0.5914, 0.9486, 0.6082, 0.9341, 0.6094, 0.7211, 0.5216, 0.7095, 0.5227, 0.7018, 0.5056, 0.7142, 0.5044, 0.9506, 0.5456, 0.9552, 0.5391, 0.9582, 0.5512, 0.9509, 0.5572, 0.8668, 0.5102, 0.8728, 0.5106, 0.8698, 0.5172, 0.8608, 0.5179, 0.8608, 0.5179, 0.8698, 0.5172, 0.8623, 0.5299, 0.852, 0.5308, 0.9509, 0.5572, 0.9582, 0.5512, 0.958, 0.5676, 0.9498, 0.5741, 0.0, 0.5156, 0.003104, 0.5102, 0.01208, 0.5145, 0.006052, 0.5208, 0.003104, 0.5102, 0.008537, 0.5062, 0.01737, 0.5083, 0.01208, 0.5145, 0.9612, 0.5319, 0.9714, 0.532, 0.9722, 0.545, 0.9608, 0.5451, 0.006052, 0.5208, 0.01208, 0.5145, 0.02455, 0.5207, 0.01762, 0.5277, 0.7547, 0.5728, 0.7508, 0.5712, 0.7478, 0.5589, 0.7531, 0.5637, 0.7508, 0.5712, 0.7428, 0.5666, 0.7373, 0.5554, 0.7478, 0.5589, 0.7478, 0.5589, 0.7373, 0.5554, 0.729, 0.5389, 0.7406, 0.5425, 0.9714, 0.532, 0.9793, 0.5375, 0.9811, 0.5514, 0.9722, 0.545, 0.9361, 0.5433, 0.943, 0.5435, 0.9399, 0.5579, 0.9316, 0.5542, 0.943, 0.5435, 0.9506, 0.5456, 0.9509, 0.5572, 0.9399, 0.5579, 0.9399, 0.5579, 0.9509, 0.5572, 0.9498, 0.5741, 0.9374, 0.5751, 0.7373, 0.5554, 0.7279, 0.5566, 0.7183, 0.5399, 0.729, 0.5389, 0.8149, 0.4618, 0.8443, 0.4689, 0.8412, 0.4892, 0.8116, 0.49, 0.8443, 0.4689, 0.8685, 0.4686, 0.8684, 0.4905, 0.8412, 0.4892, 0.8412, 0.4892, 0.8684, 0.4905, 0.8759, 0.5102, 0.8443, 0.4975, 0.8116, 0.49, 0.8412, 0.4892, 0.8443, 0.4975, 0.8095, 0.5102, 0.5816, 0.3491, 0.5538, 0.3477, 0.553, 0.3241, 0.5844, 0.3273, 0.5538, 0.3477, 0.5181, 0.3546, 0.5248, 0.3216, 0.553, 0.3241, 0.553, 0.3241, 0.5248, 0.3216, 0.5316, 0.2849, 0.5611, 0.2993, 0.5844, 0.3273, 0.553, 0.3241, 0.5611, 0.2993, 0.6009, 0.3081, 1.0, 0.3536, 0.9633, 0.3452, 0.9636, 0.3214, 0.9957, 0.321, 0.9633, 0.3452, 0.9389, 0.358, 0.9406, 0.3249, 0.9636, 0.3214, 0.9636, 0.3214, 0.9406, 0.3249, 0.935, 0.289, 0.9615, 0.2889, 0.9957, 0.321, 0.9636, 0.3214, 0.9615, 0.2889, 0.9991, 0.2844, 0.1988, 0.6398, 0.2362, 0.6479, 0.2323, 0.672, 0.2004, 0.6731, 0.2362, 0.6479, 0.2639, 0.642, 0.2612, 0.6702, 0.2323, 0.672, 0.2323, 0.672, 0.2612, 0.6702, 0.2767, 0.6907, 0.2382, 0.6972, 0.2004, 0.6731, 0.2323, 0.672, 0.2382, 0.6972, 0.2042, 0.7101, 0.7222, 0.07526, 0.7422, 0.07675, 0.7321, 0.09327, 0.7094, 0.09197, 0.7486, 0.5938, 0.7333, 0.603, 0.7297, 0.5879, 0.7468, 0.5773, 0.7321, 0.09327, 0.7525, 0.08768, 0.7514, 0.1106, 0.728, 0.1171, 0.7094, 0.09197, 0.7321, 0.09327, 0.728, 0.1171, 0.7021, 0.1155, 0.6738, 0.3235, 0.6589, 0.332, 0.6427, 0.3165, 0.6596, 0.3079, 0.6589, 0.332, 0.6469, 0.3408, 0.6282, 0.326, 0.6427, 0.3165, 0.6427, 0.3165, 0.6282, 0.326, 0.6009, 0.3081, 0.6287, 0.2948, 0.6596, 0.3079, 0.6427, 0.3165, 0.6287, 0.2948, 0.6462, 0.2849, 0.7027, 0.6426, 0.7193, 0.651, 0.7151, 0.6709, 0.6954, 0.661, 0.9734, 0.4893, 0.9898, 0.49, 0.9905, 0.5083, 0.971, 0.5068, 0.971, 0.5068, 0.9905, 0.5083, 0.9905, 0.5319, 0.9682, 0.5219, 0.9492, 0.4991, 0.971, 0.5068, 0.9682, 0.5219, 0.9316, 0.5189, 0.3241, 0.6599, 0.3375, 0.6694, 0.3197, 0.6842, 0.3038, 0.6741, 0.3375, 0.6694, 0.349, 0.6787, 0.3328, 0.6938, 0.3197, 0.6842, 0.3197, 0.6842, 0.3328, 0.6938, 0.3169, 0.7162, 0.304, 0.7053, 0.3038, 0.6741, 0.3197, 0.6842, 0.304, 0.7053, 0.2767, 0.6907, 0.7551, 0.04761, 0.7706, 0.04896, 0.7559, 0.06234, 0.7383, 0.06085, 0.7473, 0.628, 0.7354, 0.6353, 0.735, 0.6192, 0.7485, 0.611, 0.7485, 0.611, 0.735, 0.6192, 0.7333, 0.603, 0.7486, 0.5938, 0.7383, 0.06085, 0.7559, 0.06234, 0.7422, 0.07675, 0.7222, 0.07526, 0.7354, 0.6353, 0.7215, 0.6357, 0.7193, 0.6198, 0.735, 0.6192, 0.6903, 0.6067, 0.7038, 0.6071, 0.7046, 0.6243, 0.6895, 0.6238, 0.6895, 0.6238, 0.7046, 0.6243, 0.7027, 0.6426, 0.6862, 0.6417, 0.6862, 0.3364, 0.6731, 0.3444, 0.6589, 0.332, 0.6738, 0.3235, 0.7038, 0.6071, 0.7167, 0.6134, 0.7193, 0.6315, 0.7046, 0.6243, 0.9667, 0.4569, 0.9791, 0.4574, 0.9854, 0.4731, 0.9713, 0.4725, 0.9713, 0.4725, 0.9854, 0.4731, 0.9898, 0.49, 0.9734, 0.4893, 0.7046, 0.6243, 0.7193, 0.6315, 0.7193, 0.651, 0.7027, 0.6426, 0.3574, 0.6391, 0.3677, 0.647, 0.3534, 0.6574, 0.3417, 0.6486, 0.7473, 0.04068, 0.7551, 0.04761, 0.7383, 0.06085, 0.7294, 0.05307, 0.3534, 0.6574, 0.3636, 0.6661, 0.349, 0.6787, 0.3375, 0.6694, 0.3417, 0.6486, 0.3534, 0.6574, 0.3375, 0.6694, 0.3241, 0.6599, 0.7822, 0.02396, 0.794, 0.02498, 0.7838, 0.03651, 0.7702, 0.03533, 0.747, 0.6571, 0.738, 0.6625, 0.7361, 0.6499, 0.7466, 0.6436, 0.7466, 0.6436, 0.7361, 0.6499, 0.7354, 0.6353, 0.7473, 0.628, 0.7702, 0.03533, 0.7838, 0.03651, 0.7706, 0.04896, 0.7551, 0.04761, 0.7767, 0.6275, 0.7651, 0.6284, 0.7634, 0.616, 0.7768, 0.615, 0.6938, 0.5773, 0.7039, 0.5776, 0.7031, 0.5914, 0.6914, 0.591, 0.6914, 0.591, 0.7031, 0.5914, 0.7038, 0.6071, 0.6903, 0.6067, 0.7361, 0.6499, 0.724, 0.6504, 0.7215, 0.6357, 0.7354, 0.6353, 0.7039, 0.5776, 0.7137, 0.5824, 0.7144, 0.5969, 0.7031, 0.5914, 0.9612, 0.4292, 0.9706, 0.4296, 0.9737, 0.4429, 0.9629, 0.4424, 0.9629, 0.4424, 0.9737, 0.4429, 0.9791, 0.4574, 0.9667, 0.4569, 0.7031, 0.5914, 0.7144, 0.5969, 0.7167, 0.6134, 0.7038, 0.6071, 0.3862, 0.6223, 0.394, 0.6283, 0.3811, 0.6374, 0.3721, 0.6305, 0.394, 0.6283, 0.4008, 0.6341, 0.3889, 0.6441, 0.3811, 0.6374, 0.7634, 0.02927, 0.7702, 0.03533, 0.7551, 0.04761, 0.7473, 0.04068, 0.3721, 0.6305, 0.3811, 0.6374, 0.3677, 0.647, 0.3574, 0.6391, 0.7954, 0.007135, 0.8028, 0.006142, 0.8002, 0.01458, 0.7904, 0.01384, 0.8028, 0.006142, 0.8088, 0.005808, 0.8088, 0.01201, 0.8002, 0.01458, 0.7486, 0.6675, 0.7411, 0.672, 0.738, 0.6625, 0.747, 0.6571, 0.7904, 0.01384, 0.8002, 0.01458, 0.794, 0.02498, 0.7822, 0.02396, 0.7757, 0.6463, 0.7691, 0.6482, 0.7672, 0.6399, 0.7768, 0.639, 0.7691, 0.6482, 0.7625, 0.6479, 0.7585, 0.6413, 0.7672, 0.6399, 0.7672, 0.6399, 0.7585, 0.6413, 0.7547, 0.6302, 0.7651, 0.6284, 0.7768, 0.639, 0.7672, 0.6399, 0.7651, 0.6284, 0.7767, 0.6275, 0.9572, 0.4079, 0.9637, 0.4087, 0.9623, 0.4176, 0.9536, 0.4144, 0.9637, 0.4087, 0.9691, 0.4105, 0.97, 0.418, 0.9623, 0.4176, 0.9623, 0.4176, 0.97, 0.418, 0.9706, 0.4296, 0.9612, 0.4292, 0.9536, 0.4144, 0.9623, 0.4176, 0.9612, 0.4292, 0.9508, 0.4252, 0.4081, 0.6118, 0.4141, 0.6145, 0.4061, 0.6201, 0.3994, 0.6152, 0.4141, 0.6145, 0.4169, 0.6189, 0.4115, 0.625, 0.4061, 0.6201, 0.4061, 0.6201, 0.4115, 0.625, 0.4008, 0.6341, 0.394, 0.6283, 0.3994, 0.6152, 0.4061, 0.6201, 0.394, 0.6283, 0.3862, 0.6223, 0.758, 0.5746, 0.7733, 0.5745, 0.7737, 0.5916, 0.7574, 0.5921, 0.7733, 0.5745, 0.7876, 0.5746, 0.7889, 0.5921, 0.7737, 0.5916, 0.7737, 0.5916, 0.7889, 0.5921, 0.7937, 0.615, 0.7744, 0.6053, 0.7574, 0.5921, 0.7737, 0.5916, 0.7744, 0.6053, 0.7547, 0.615, 0.5473, 0.8122, 0.5313, 0.8113, 0.535, 0.7943, 0.5528, 0.7949, 0.5313, 0.8113, 0.5176, 0.8108, 0.5198, 0.7938, 0.535, 0.7943, 0.535, 0.7943, 0.5198, 0.7938, 0.5237, 0.7653, 0.5414, 0.7724, 0.5528, 0.7949, 0.535, 0.7943, 0.5414, 0.7724, 0.5668, 0.7724, 0.8976, 0.1829, 0.9135, 0.1834, 0.9123, 0.1999, 0.8953, 0.1997, 0.9135, 0.1834, 0.9251, 0.1829, 0.9246, 0.1996, 0.9123, 0.1999, 0.9123, 0.1999, 0.9246, 0.1996, 0.9249, 0.2279, 0.9107, 0.2246, 0.8953, 0.1997, 0.9123, 0.1999, 0.9107, 0.2246, 0.8896, 0.2279, 0.2487, 0.185, 0.2644, 0.1852, 0.2664, 0.2024, 0.2491, 0.202, 0.2644, 0.1852, 0.2788, 0.1852, 0.2825, 0.2028, 0.2664, 0.2024, 0.2664, 0.2024, 0.2825, 0.2028, 0.295, 0.2259, 0.2707, 0.2246, 0.2491, 0.202, 0.2664, 0.2024, 0.2707, 0.2246, 0.2506, 0.2307, 0.7588, 0.5464, 0.7729, 0.5462, 0.7731, 0.5595, 0.7584, 0.5596, 0.7729, 0.5462, 0.7862, 0.5464, 0.7869, 0.5596, 0.7731, 0.5595, 0.7731, 0.5595, 0.7869, 0.5596, 0.7876, 0.5746, 0.7733, 0.5745, 0.7584, 0.5596, 0.7731, 0.5595, 0.7733, 0.5745, 0.758, 0.5746, 0.5412, 0.8403, 0.5268, 0.8392, 0.5288, 0.8259, 0.5438, 0.8271, 0.5268, 0.8392, 0.5145, 0.8383, 0.5159, 0.8251, 0.5288, 0.8259, 0.5288, 0.8259, 0.5159, 0.8251, 0.5176, 0.8108, 0.5313, 0.8113, 0.5438, 0.8271, 0.5288, 0.8259, 0.5313, 0.8113, 0.5473, 0.8122, 0.9008, 0.1556, 0.9154, 0.1562, 0.9145, 0.1693, 0.8993, 0.1687, 0.9154, 0.1562, 0.9262, 0.1556, 0.9257, 0.1687, 0.9145, 0.1693, 0.9145, 0.1693, 0.9257, 0.1687, 0.9251, 0.1829, 0.9135, 0.1834, 0.8993, 0.1687, 0.9145, 0.1693, 0.9135, 0.1834, 0.8976, 0.1829, 0.2486, 0.1574, 0.2628, 0.1572, 0.2635, 0.1705, 0.2486, 0.1707, 0.2628, 0.1572, 0.2758, 0.1569, 0.277, 0.1702, 0.2635, 0.1705, 0.2635, 0.1705, 0.277, 0.1702, 0.2788, 0.1852, 0.2644, 0.1852, 0.2486, 0.1707, 0.2635, 0.1705, 0.2644, 0.1852, 0.2487, 0.185, 0.7596, 0.522, 0.7727, 0.5218, 0.7728, 0.5337, 0.7593, 0.5339, 0.7727, 0.5218, 0.7849, 0.522, 0.7855, 0.5339, 0.7728, 0.5337, 0.7728, 0.5337, 0.7855, 0.5339, 0.7862, 0.5464, 0.7729, 0.5462, 0.7593, 0.5339, 0.7728, 0.5337, 0.7729, 0.5462, 0.7588, 0.5464, 0.5365, 0.8645, 0.5232, 0.8635, 0.525, 0.8516, 0.5388, 0.8527, 0.5232, 0.8635, 0.5118, 0.8627, 0.5131, 0.8508, 0.525, 0.8516, 0.525, 0.8516, 0.5131, 0.8508, 0.5145, 0.8383, 0.5268, 0.8392, 0.5388, 0.8527, 0.525, 0.8516, 0.5268, 0.8392, 0.5412, 0.8403, 0.9036, 0.1314, 0.9171, 0.132, 0.9163, 0.1438, 0.9022, 0.1432, 0.9171, 0.132, 0.9271, 0.1314, 0.9267, 0.1432, 0.9163, 0.1438, 0.9163, 0.1438, 0.9267, 0.1432, 0.9262, 0.1556, 0.9154, 0.1562, 0.9022, 0.1432, 0.9163, 0.1438, 0.9154, 0.1562, 0.9008, 0.1556, 0.2485, 0.133, 0.2617, 0.1328, 0.2622, 0.1447, 0.2485, 0.1449, 0.2617, 0.1328, 0.2737, 0.1325, 0.2747, 0.1444, 0.2622, 0.1447, 0.2622, 0.1447, 0.2747, 0.1444, 0.2758, 0.1569, 0.2628, 0.1572, 0.2485, 0.1449, 0.2622, 0.1447, 0.2628, 0.1572, 0.2486, 0.1574, 0.7604, 0.4996, 0.7724, 0.4994, 0.7725, 0.5104, 0.76, 0.5106, 0.7724, 0.4994, 0.7838, 0.4996, 0.7843, 0.5106, 0.7725, 0.5104, 0.7725, 0.5104, 0.7843, 0.5106, 0.7849, 0.522, 0.7727, 0.5218, 0.76, 0.5106, 0.7725, 0.5104, 0.7727, 0.5218, 0.7596, 0.522, 0.5322, 0.8868, 0.5199, 0.8859, 0.5215, 0.8749, 0.5343, 0.8759, 0.5199, 0.8859, 0.5093, 0.8851, 0.5105, 0.8741, 0.5215, 0.8749, 0.5215, 0.8749, 0.5105, 0.8741, 0.5118, 0.8627, 0.5232, 0.8635, 0.5343, 0.8759, 0.5215, 0.8749, 0.5232, 0.8635, 0.5365, 0.8645, 0.9063, 0.1092, 0.9187, 0.1097, 0.918, 0.1207, 0.905, 0.1201, 0.9187, 0.1097, 0.928, 0.1091, 0.9276, 0.1201, 0.918, 0.1207, 0.918, 0.1207, 0.9276, 0.1201, 0.9271, 0.1314, 0.9171, 0.132, 0.905, 0.1201, 0.918, 0.1207, 0.9171, 0.132, 0.9036, 0.1314, 0.2485, 0.1105, 0.2607, 0.1103, 0.2612, 0.1213, 0.2485, 0.1215, 0.2607, 0.1103, 0.2718, 0.11, 0.2727, 0.121, 0.2612, 0.1213, 0.2612, 0.1213, 0.2727, 0.121, 0.2737, 0.1325, 0.2617, 0.1328, 0.2485, 0.1215, 0.2612, 0.1213, 0.2617, 0.1328, 0.2485, 0.133, 0.7611, 0.4785, 0.7722, 0.4784, 0.7723, 0.4887, 0.7607, 0.4889, 0.7722, 0.4784, 0.7827, 0.4785, 0.7832, 0.4889, 0.7723, 0.4887, 0.7723, 0.4887, 0.7832, 0.4889, 0.7838, 0.4996, 0.7724, 0.4994, 0.7607, 0.4889, 0.7723, 0.4887, 0.7724, 0.4994, 0.7604, 0.4996, 0.5281, 0.9078, 0.5168, 0.9069, 0.5183, 0.8965, 0.5301, 0.8975, 0.5168, 0.9069, 0.507, 0.9062, 0.5082, 0.8958, 0.5183, 0.8965, 0.5183, 0.8965, 0.5082, 0.8958, 0.5093, 0.8851, 0.5199, 0.8859, 0.5301, 0.8975, 0.5183, 0.8965, 0.5199, 0.8859, 0.5322, 0.8868, 0.9087, 0.08829, 0.9202, 0.08877, 0.9195, 0.09908, 0.9075, 0.09858, 0.9202, 0.08877, 0.9288, 0.08827, 0.9284, 0.09855, 0.9195, 0.09908, 0.9195, 0.09908, 0.9284, 0.09855, 0.928, 0.1091, 0.9187, 0.1097, 0.9075, 0.09858, 0.9195, 0.09908, 0.9187, 0.1097, 0.9063, 0.1092, 0.2485, 0.08935, 0.2598, 0.08918, 0.2602, 0.09958, 0.2485, 0.09975, 0.2598, 0.08918, 0.27, 0.08892, 0.2709, 0.09931, 0.2602, 0.09958, 0.2602, 0.09958, 0.2709, 0.09931, 0.2718, 0.11, 0.2607, 0.1103, 0.2485, 0.09975, 0.2602, 0.09958, 0.2607, 0.1103, 0.2485, 0.1105, 0.7618, 0.4586, 0.772, 0.4584, 0.7721, 0.4683, 0.7614, 0.4684, 0.772, 0.4584, 0.7816, 0.4586, 0.7821, 0.4684, 0.7721, 0.4683, 0.7721, 0.4683, 0.7821, 0.4684, 0.7827, 0.4785, 0.7722, 0.4784, 0.7614, 0.4684, 0.7721, 0.4683, 0.7722, 0.4784, 0.7611, 0.4785, 0.5243, 0.9276, 0.5138, 0.9268, 0.5153, 0.9169, 0.5262, 0.9178, 0.5138, 0.9268, 0.5049, 0.9261, 0.5059, 0.9163, 0.5153, 0.9169, 0.5153, 0.9169, 0.5059, 0.9163, 0.507, 0.9062, 0.5168, 0.9069, 0.5262, 0.9178, 0.5153, 0.9169, 0.5168, 0.9069, 0.5281, 0.9078, 0.911, 0.06849, 0.9217, 0.06894, 0.921, 0.07874, 0.9099, 0.07827, 0.9217, 0.06894, 0.9295, 0.06847, 0.9291, 0.07825, 0.921, 0.07874, 0.921, 0.07874, 0.9291, 0.07825, 0.9288, 0.08827, 0.9202, 0.08877, 0.9099, 0.07827, 0.921, 0.07874, 0.9202, 0.08877, 0.9087, 0.08829, 0.2485, 0.06933, 0.2589, 0.06918, 0.2593, 0.07906, 0.2485, 0.07922, 0.2589, 0.06918, 0.2683, 0.06894, 0.2691, 0.07881, 0.2593, 0.07906, 0.2593, 0.07906, 0.2691, 0.07881, 0.27, 0.08892, 0.2598, 0.08918, 0.2485, 0.07922, 0.2593, 0.07906, 0.2598, 0.08918, 0.2485, 0.08935, 0.7624, 0.4395, 0.7718, 0.4394, 0.7719, 0.4488, 0.7621, 0.449, 0.7718, 0.4394, 0.7806, 0.4395, 0.7811, 0.449, 0.7719, 0.4488, 0.7719, 0.4488, 0.7811, 0.449, 0.7816, 0.4586, 0.772, 0.4584, 0.7621, 0.449, 0.7719, 0.4488, 0.772, 0.4584, 0.7618, 0.4586, 0.5206, 0.9466, 0.511, 0.9458, 0.5124, 0.9364, 0.5224, 0.9372, 0.511, 0.9458, 0.5028, 0.9452, 0.5038, 0.9358, 0.5124, 0.9364, 0.5124, 0.9364, 0.5038, 0.9358, 0.5049, 0.9261, 0.5138, 0.9268, 0.5224, 0.9372, 0.5124, 0.9364, 0.5138, 0.9268, 0.5243, 0.9276, 0.9133, 0.04958, 0.923, 0.04999, 0.9223, 0.05936, 0.9122, 0.05894, 0.923, 0.04999, 0.9302, 0.04956, 0.9299, 0.05891, 0.9223, 0.05936, 0.9223, 0.05936, 0.9299, 0.05891, 0.9295, 0.06847, 0.9217, 0.06894, 0.9122, 0.05894, 0.9223, 0.05936, 0.9217, 0.06894, 0.911, 0.06849, 0.2485, 0.0502, 0.258, 0.05006, 0.2584, 0.05952, 0.2485, 0.05967, 0.258, 0.05006, 0.2666, 0.04984, 0.2674, 0.05929, 0.2584, 0.05952, 0.2584, 0.05952, 0.2674, 0.05929, 0.2683, 0.06894, 0.2589, 0.06918, 0.2485, 0.05967, 0.2584, 0.05952, 0.2589, 0.06918, 0.2485, 0.06933, 0.763, 0.4212, 0.7716, 0.4211, 0.7717, 0.4302, 0.7627, 0.4303, 0.7716, 0.4211, 0.7797, 0.4212, 0.7801, 0.4303, 0.7717, 0.4302, 0.7717, 0.4302, 0.7801, 0.4303, 0.7806, 0.4395, 0.7718, 0.4394, 0.7627, 0.4303, 0.7717, 0.4302, 0.7718, 0.4394, 0.7624, 0.4395, 0.5171, 0.9648, 0.5083, 0.9641, 0.5096, 0.955, 0.5188, 0.9558, 0.5083, 0.9641, 0.5008, 0.9636, 0.5018, 0.9545, 0.5096, 0.955, 0.5096, 0.955, 0.5018, 0.9545, 0.5028, 0.9452, 0.511, 0.9458, 0.5188, 0.9558, 0.5096, 0.955, 0.511, 0.9458, 0.5206, 0.9466, 0.9154, 0.0314, 0.9243, 0.03177, 0.9237, 0.04079, 0.9143, 0.0404, 0.9243, 0.03177, 0.9309, 0.03138, 0.9306, 0.04038, 0.9237, 0.04079, 0.9237, 0.04079, 0.9306, 0.04038, 0.9302, 0.04956, 0.923, 0.04999, 0.9143, 0.0404, 0.9237, 0.04079, 0.923, 0.04999, 0.9133, 0.04958, 0.2485, 0.03182, 0.2572, 0.03169, 0.2576, 0.04079, 0.2485, 0.04092, 0.2572, 0.03169, 0.2651, 0.03149, 0.2658, 0.04058, 0.2576, 0.04079, 0.2576, 0.04079, 0.2658, 0.04058, 0.2666, 0.04984, 0.258, 0.05006, 0.2485, 0.04092, 0.2576, 0.04079, 0.258, 0.05006, 0.2485, 0.0502, 0.7636, 0.4035, 0.7714, 0.4034, 0.7715, 0.4122, 0.7633, 0.4123, 0.7714, 0.4034, 0.7787, 0.4035, 0.7792, 0.4123, 0.7715, 0.4122, 0.7715, 0.4122, 0.7792, 0.4123, 0.7797, 0.4212, 0.7716, 0.4211, 0.7633, 0.4123, 0.7715, 0.4122, 0.7716, 0.4211, 0.763, 0.4212, 0.5137, 0.9824, 0.5057, 0.9817, 0.507, 0.973, 0.5153, 0.9736, 0.5057, 0.9817, 0.4988, 0.9813, 0.4998, 0.9725, 0.507, 0.973, 0.507, 0.973, 0.4998, 0.9725, 0.5008, 0.9636, 0.5083, 0.9641, 0.5153, 0.9736, 0.507, 0.973, 0.5083, 0.9641, 0.5171, 0.9648, 0.9175, 0.01384, 0.9256, 0.01418, 0.9249, 0.0229, 0.9164, 0.02255, 0.9256, 0.01418, 0.9316, 0.01383, 0.9312, 0.02253, 0.9249, 0.0229, 0.9249, 0.0229, 0.9312, 0.02253, 0.9309, 0.03138, 0.9243, 0.03177, 0.9164, 0.02255, 0.9249, 0.0229, 0.9243, 0.03177, 0.9154, 0.0314, 0.2485, 0.01407, 0.2564, 0.01395, 0.2568, 0.02275, 0.2485, 0.02287, 0.2564, 0.01395, 0.2636, 0.01377, 0.2643, 0.02255, 0.2568, 0.02275, 0.2568, 0.02275, 0.2643, 0.02255, 0.2651, 0.03149, 0.2572, 0.03169, 0.2485, 0.02287, 0.2568, 0.02275, 0.2572, 0.03169, 0.2485, 0.03182, 0.7656, 0.3907, 0.771, 0.3897, 0.7713, 0.3953, 0.7641, 0.3954, 0.771, 0.3897, 0.7762, 0.3907, 0.778, 0.3954, 0.7713, 0.3953, 0.7713, 0.3953, 0.778, 0.3954, 0.7787, 0.4035, 0.7714, 0.4034, 0.7641, 0.3954, 0.7713, 0.3953, 0.7714, 0.4034, 0.7636, 0.4035, 0.5098, 0.9952, 0.5043, 0.9957, 0.5046, 0.9899, 0.5119, 0.9904, 0.5043, 0.9957, 0.4994, 0.9944, 0.4983, 0.9894, 0.5046, 0.9899, 0.5046, 0.9899, 0.4983, 0.9894, 0.4988, 0.9813, 0.5057, 0.9817, 0.5119, 0.9904, 0.5046, 0.9899, 0.5057, 0.9817, 0.5137, 0.9824, 0.9199, 0.000794, 0.9254, 0.0, 0.926, 0.005988, 0.9186, 0.005768, 0.9254, 0.0, 0.9298, 0.0007817, 0.9315, 0.005752, 0.926, 0.005988, 0.926, 0.005988, 0.9315, 0.005752, 0.9316, 0.01383, 0.9256, 0.01418, 0.9186, 0.005768, 0.926, 0.005988, 0.9256, 0.01418, 0.9175, 0.01384, 0.25, 0.001033, 0.2554, 0.0, 0.256, 0.005729, 0.2487, 0.005929, 0.2554, 0.0, 0.2605, 0.0008218, 0.2625, 0.005653, 0.256, 0.005729, 0.256, 0.005729, 0.2625, 0.005653, 0.2636, 0.01377, 0.2564, 0.01395, 0.2487, 0.005929, 0.256, 0.005729, 0.2564, 0.01395, 0.2485, 0.01407, 0.8162, 0.3327, 0.8404, 0.3328, 0.8403, 0.357, 0.8154, 0.3574, 0.8404, 0.3328, 0.8631, 0.3327, 0.8638, 0.3576, 0.8403, 0.357, 0.8403, 0.357, 0.8638, 0.3576, 0.8659, 0.3961, 0.8367, 0.3854, 0.8154, 0.3574, 0.8403, 0.357, 0.8367, 0.3854, 0.8102, 0.3923, 0.5729, 0.485, 0.5475, 0.4843, 0.5455, 0.4593, 0.5735, 0.46, 0.5475, 0.4843, 0.5255, 0.484, 0.5208, 0.4588, 0.5455, 0.4593, 0.5455, 0.4593, 0.5208, 0.4588, 0.5029, 0.4281, 0.54, 0.4308, 0.5735, 0.46, 0.5455, 0.4593, 0.54, 0.4308, 0.5759, 0.4215, 0.8759, 0.5086, 0.9011, 0.5092, 0.9025, 0.534, 0.8764, 0.534, 0.9011, 0.5092, 0.9193, 0.5085, 0.9209, 0.5339, 0.9025, 0.534, 0.9025, 0.534, 0.9209, 0.5339, 0.9316, 0.5653, 0.9089, 0.5541, 0.8764, 0.534, 0.9025, 0.534, 0.9089, 0.5541, 0.879, 0.5654, 0.219, 0.5112, 0.2441, 0.5121, 0.2391, 0.5368, 0.2113, 0.5361, 0.2441, 0.5121, 0.267, 0.5129, 0.2644, 0.5376, 0.2391, 0.5368, 0.2391, 0.5368, 0.2644, 0.5376, 0.2597, 0.5724, 0.2304, 0.5648, 0.2113, 0.5361, 0.2391, 0.5368, 0.2304, 0.5648, 0.1909, 0.5657, 0.8171, 0.2879, 0.8404, 0.2882, 0.8404, 0.3101, 0.8166, 0.3099, 0.8404, 0.2882, 0.8623, 0.2879, 0.8626, 0.3099, 0.8404, 0.3101, 0.8404, 0.3101, 0.8626, 0.3099, 0.8631, 0.3327, 0.8404, 0.3328, 0.8166, 0.3099, 0.8404, 0.3101, 0.8404, 0.3328, 0.8162, 0.3327, 0.5713, 0.5297, 0.5474, 0.5293, 0.5478, 0.5073, 0.5722, 0.5077, 0.5474, 0.5293, 0.5269, 0.5293, 0.5268, 0.5073, 0.5478, 0.5073, 0.5478, 0.5073, 0.5268, 0.5073, 0.5255, 0.484, 0.5475, 0.4843, 0.5722, 0.5077, 0.5478, 0.5073, 0.5475, 0.4843, 0.5729, 0.485, 0.8773, 0.4633, 0.9015, 0.4637, 0.9011, 0.4857, 0.8764, 0.4853, 0.9015, 0.4637, 0.9193, 0.4632, 0.9192, 0.4852, 0.9011, 0.4857, 0.9011, 0.4857, 0.9192, 0.4852, 0.9193, 0.5085, 0.9011, 0.5092, 0.8764, 0.4853, 0.9011, 0.4857, 0.9011, 0.5092, 0.8759, 0.5086, 0.2258, 0.4661, 0.2493, 0.4673, 0.2471, 0.4892, 0.2231, 0.4881, 0.2493, 0.4673, 0.2706, 0.4682, 0.269, 0.4901, 0.2471, 0.4892, 0.2471, 0.4892, 0.269, 0.4901, 0.267, 0.5129, 0.2441, 0.5121, 0.2231, 0.4881, 0.2471, 0.4892, 0.2441, 0.5121, 0.219, 0.5112, 0.8182, 0.2456, 0.8405, 0.2458, 0.8404, 0.2668, 0.8176, 0.2665, 0.8405, 0.2458, 0.8615, 0.2456, 0.8619, 0.2665, 0.8404, 0.2668, 0.8404, 0.2668, 0.8619, 0.2665, 0.8623, 0.2879, 0.8404, 0.2882, 0.8176, 0.2665, 0.8404, 0.2668, 0.8404, 0.2882, 0.8171, 0.2879, 0.5695, 0.572, 0.5465, 0.5716, 0.547, 0.5507, 0.5704, 0.5511, 0.5465, 0.5716, 0.5268, 0.5717, 0.5268, 0.5507, 0.547, 0.5507, 0.547, 0.5507, 0.5268, 0.5507, 0.5269, 0.5293, 0.5474, 0.5293, 0.5704, 0.5511, 0.547, 0.5507, 0.5474, 0.5293, 0.5713, 0.5297, 0.8795, 0.421, 0.9027, 0.4214, 0.9021, 0.4423, 0.8784, 0.4419, 0.9027, 0.4214, 0.9199, 0.4209, 0.9196, 0.4418, 0.9021, 0.4423, 0.9021, 0.4423, 0.9196, 0.4418, 0.9193, 0.4632, 0.9015, 0.4637, 0.8784, 0.4419, 0.9021, 0.4423, 0.9015, 0.4637, 0.8773, 0.4633, 0.2306, 0.4239, 0.2532, 0.425, 0.2513, 0.4459, 0.2282, 0.4448, 0.2532, 0.425, 0.2737, 0.4259, 0.2722, 0.4468, 0.2513, 0.4459, 0.2513, 0.4459, 0.2722, 0.4468, 0.2706, 0.4682, 0.2493, 0.4673, 0.2282, 0.4448, 0.2513, 0.4459, 0.2493, 0.4673, 0.2258, 0.4661, 0.8191, 0.2048, 0.8406, 0.205, 0.8405, 0.2252, 0.8186, 0.225, 0.8406, 0.205, 0.8608, 0.2048, 0.8612, 0.225, 0.8405, 0.2252, 0.8405, 0.2252, 0.8612, 0.225, 0.8615, 0.2456, 0.8405, 0.2458, 0.8186, 0.225, 0.8405, 0.2252, 0.8405, 0.2458, 0.8182, 0.2456, 0.5677, 0.6128, 0.5457, 0.6124, 0.5461, 0.5922, 0.5686, 0.5926, 0.5457, 0.6124, 0.5267, 0.6125, 0.5267, 0.5923, 0.5461, 0.5922, 0.5461, 0.5922, 0.5267, 0.5923, 0.5268, 0.5717, 0.5465, 0.5716, 0.5686, 0.5926, 0.5461, 0.5922, 0.5465, 0.5716, 0.5695, 0.572, 0.8817, 0.3803, 0.904, 0.3807, 0.9034, 0.4009, 0.8806, 0.4005, 0.904, 0.3807, 0.9205, 0.3802, 0.9202, 0.4004, 0.9034, 0.4009, 0.9034, 0.4009, 0.9202, 0.4004, 0.9199, 0.4209, 0.9027, 0.4214, 0.8806, 0.4005, 0.9034, 0.4009, 0.9027, 0.4214, 0.8795, 0.421, 0.2353, 0.3832, 0.257, 0.3842, 0.2551, 0.4044, 0.233, 0.4034, 0.257, 0.3842, 0.2767, 0.3851, 0.2752, 0.4053, 0.2551, 0.4044, 0.2551, 0.4044, 0.2752, 0.4053, 0.2737, 0.4259, 0.2532, 0.425, 0.233, 0.4034, 0.2551, 0.4044, 0.2532, 0.425, 0.2306, 0.4239, 0.8201, 0.1651, 0.8407, 0.1654, 0.8406, 0.185, 0.8196, 0.1848, 0.8407, 0.1654, 0.8601, 0.1651, 0.8604, 0.1848, 0.8406, 0.185, 0.8406, 0.185, 0.8604, 0.1848, 0.8608, 0.2048, 0.8406, 0.205, 0.8196, 0.1848, 0.8406, 0.185, 0.8406, 0.205, 0.8191, 0.2048, 0.566, 0.6525, 0.5448, 0.6521, 0.5452, 0.6324, 0.5668, 0.6328, 0.5448, 0.6521, 0.5266, 0.6521, 0.5266, 0.6325, 0.5452, 0.6324, 0.5452, 0.6324, 0.5266, 0.6325, 0.5267, 0.6125, 0.5457, 0.6124, 0.5668, 0.6328, 0.5452, 0.6324, 0.5457, 0.6124, 0.5677, 0.6128, 0.8838, 0.3407, 0.9053, 0.3411, 0.9046, 0.3608, 0.8828, 0.3603, 0.9053, 0.3411, 0.9211, 0.3406, 0.9208, 0.3603, 0.9046, 0.3608, 0.9046, 0.3608, 0.9208, 0.3603, 0.9205, 0.3802, 0.904, 0.3807, 0.8828, 0.3603, 0.9046, 0.3608, 0.904, 0.3807, 0.8817, 0.3803, 0.2399, 0.3437, 0.2607, 0.3447, 0.2588, 0.3643, 0.2376, 0.3633, 0.2607, 0.3447, 0.2796, 0.3455, 0.2781, 0.3652, 0.2588, 0.3643, 0.2588, 0.3643, 0.2781, 0.3652, 0.2767, 0.3851, 0.257, 0.3842, 0.2376, 0.3633, 0.2588, 0.3643, 0.257, 0.3842, 0.2353, 0.3832, 0.8178, 0.1133, 0.8412, 0.1223, 0.8408, 0.1452, 0.8202, 0.1446, 0.8412, 0.1223, 0.8632, 0.1133, 0.8601, 0.1446, 0.8408, 0.1452, 0.8408, 0.1452, 0.8601, 0.1446, 0.8601, 0.1651, 0.8407, 0.1654, 0.8202, 0.1446, 0.8408, 0.1452, 0.8407, 0.1654, 0.8201, 0.1651, 0.566, 0.7043, 0.541, 0.696, 0.5441, 0.6722, 0.5654, 0.673, 0.541, 0.696, 0.5249, 0.6976, 0.5264, 0.6725, 0.5441, 0.6722, 0.5441, 0.6722, 0.5264, 0.6725, 0.5266, 0.6521, 0.5448, 0.6521, 0.5654, 0.673, 0.5441, 0.6722, 0.5448, 0.6521, 0.566, 0.6525, 0.8871, 0.2954, 0.9071, 0.2945, 0.906, 0.3207, 0.885, 0.3204, 0.9071, 0.2945, 0.9222, 0.2954, 0.9214, 0.3204, 0.906, 0.3207, 0.906, 0.3207, 0.9214, 0.3204, 0.9211, 0.3406, 0.9053, 0.3411, 0.885, 0.3204, 0.906, 0.3207, 0.9053, 0.3411, 0.8838, 0.3407, 0.2434, 0.2982, 0.262, 0.3007, 0.2623, 0.3246, 0.242, 0.3234, 0.262, 0.3007, 0.2869, 0.2938, 0.2815, 0.325, 0.2623, 0.3246, 0.2623, 0.3246, 0.2815, 0.325, 0.2796, 0.3455, 0.2607, 0.3447, 0.242, 0.3234, 0.2623, 0.3246, 0.2607, 0.3447, 0.2399, 0.3437, 0.9993, 0.05264, 0.9619, 0.05227, 0.9639, 0.02011, 1.0, 0.02086, 0.9619, 0.05227, 0.9346, 0.05725, 0.9375, 0.02531, 0.9639, 0.02011, 0.9639, 0.02011, 0.9375, 0.02531, 0.9478, 0.006759, 0.9702, 0.0, 1.0, 0.02086, 0.9639, 0.02011, 0.9702, 0.0, 0.9969, 0.003263, 0.2431, 0.9473, 0.279, 0.9429, 0.2877, 0.9764, 0.253, 0.9803, 0.279, 0.9429, 0.3115, 0.9382, 0.3191, 0.9715, 0.2877, 0.9764, 0.2877, 0.9764, 0.3191, 0.9715, 0.3165, 0.9925, 0.2923, 1.0, 0.253, 0.9803, 0.2877, 0.9764, 0.2923, 1.0, 0.2645, 0.9994, 0.734, 0.3365, 0.7692, 0.331, 0.7767, 0.3642, 0.7426, 0.3691, 0.7692, 0.331, 0.8032, 0.3296, 0.8095, 0.3625, 0.7767, 0.3642, 0.7767, 0.3642, 0.8095, 0.3625, 0.8066, 0.3841, 0.7815, 0.3897, 0.7426, 0.3691, 0.7767, 0.3642, 0.7815, 0.3897, 0.754, 0.3893, 0.665, 0.06333, 0.6293, 0.05659, 0.6425, 0.02371, 0.6769, 0.0306, 0.6293, 0.05659, 0.5987, 0.05058, 0.6129, 0.0183, 0.6425, 0.02371, 0.6425, 0.02371, 0.6129, 0.0183, 0.6289, 0.0, 0.6544, 0.000811, 0.6769, 0.0306, 0.6425, 0.02371, 0.6544, 0.000811, 0.6792, 0.009681, 0.9963, 0.1193, 0.9595, 0.119, 0.9607, 0.08592, 0.9978, 0.08629, 0.9595, 0.119, 0.9327, 0.1239, 0.9337, 0.09085, 0.9607, 0.08592, 0.9607, 0.08592, 0.9337, 0.09085, 0.9346, 0.05725, 0.9619, 0.05227, 0.9978, 0.08629, 0.9607, 0.08592, 0.9619, 0.05227, 0.9993, 0.05264, 0.2253, 0.8786, 0.2605, 0.8742, 0.2697, 0.9083, 0.2341, 0.9126, 0.2605, 0.8742, 0.2925, 0.8696, 0.3019, 0.9036, 0.2697, 0.9083, 0.2697, 0.9083, 0.3019, 0.9036, 0.3115, 0.9382, 0.279, 0.9429, 0.2341, 0.9126, 0.2697, 0.9083, 0.279, 0.9429, 0.2431, 0.9473, 0.719, 0.269, 0.7536, 0.2637, 0.7613, 0.2971, 0.7264, 0.3025, 0.7536, 0.2637, 0.787, 0.2623, 0.795, 0.2956, 0.7613, 0.2971, 0.7613, 0.2971, 0.795, 0.2956, 0.8032, 0.3296, 0.7692, 0.331, 0.7264, 0.3025, 0.7613, 0.2971, 0.7692, 0.331, 0.734, 0.3365, 0.6381, 0.1307, 0.603, 0.124, 0.616, 0.09062, 0.6514, 0.09729, 0.603, 0.124, 0.573, 0.1181, 0.5857, 0.08467, 0.616, 0.09062, 0.616, 0.09062, 0.5857, 0.08467, 0.5987, 0.05058, 0.6293, 0.05659, 0.6514, 0.09729, 0.616, 0.09062, 0.6293, 0.05659, 0.665, 0.06333, 0.9932, 0.1911, 0.9581, 0.1926, 0.9585, 0.1528, 0.9947, 0.1529, 0.9581, 0.1926, 0.9316, 0.1955, 0.9319, 0.1573, 0.9585, 0.1528, 0.9585, 0.1528, 0.9319, 0.1573, 0.9327, 0.1239, 0.9595, 0.119, 0.9947, 0.1529, 0.9585, 0.1528, 0.9595, 0.119, 0.9963, 0.1193, 0.2076, 0.8047, 0.2398, 0.8029, 0.2513, 0.8399, 0.2165, 0.844, 0.2398, 0.8029, 0.2788, 0.7847, 0.2838, 0.8345, 0.2513, 0.8399, 0.2513, 0.8399, 0.2838, 0.8345, 0.2925, 0.8696, 0.2605, 0.8742, 0.2165, 0.844, 0.2513, 0.8399, 0.2605, 0.8742, 0.2253, 0.8786, 0.6952, 0.1858, 0.7378, 0.1916, 0.7458, 0.2297, 0.7108, 0.2346, 0.7378, 0.1916, 0.7735, 0.178, 0.7794, 0.2278, 0.7458, 0.2297, 0.7458, 0.2297, 0.7794, 0.2278, 0.787, 0.2623, 0.7536, 0.2637, 0.7108, 0.2346, 0.7458, 0.2297, 0.7536, 0.2637, 0.719, 0.269, 0.6125, 0.2145, 0.574, 0.1941, 0.5899, 0.1577, 0.6251, 0.1651, 0.574, 0.1941, 0.5468, 0.1908, 0.5603, 0.1521, 0.5899, 0.1577, 0.5899, 0.1577, 0.5603, 0.1521, 0.573, 0.1181, 0.603, 0.124, 0.6251, 0.1651, 0.5899, 0.1577, 0.603, 0.124, 0.6381, 0.1307])
me_cube_001.use_remesh_fix_poles = True
me_cube_001.use_remesh_preserve_attributes = False
me_cube_001.use_mirror_vertex_groups = False
me_cube_001.update()

# ---- objects
ob_cube = bpy.data.objects.new('Cube', me_cube_001)

# ---- transforms, parenting, visibility, modifiers, constraints
ob_cube.location = (0.0, 0.0, 0.0)
ob_cube.lineart.crease_threshold = 0.0

# ---- collection membership
col_collection.objects.link(ob_cube)

# ---- scene / render settings (as saved in the file)
scene.frame_start = 1; scene.frame_end = 250; scene.frame_set(1)
scene.render.engine = 'BLENDER_EEVEE_NEXT'
scene.cycles.use_denoising = False
scene.cycles.samples = 128
scene.cycles.sampling_pattern = 'TABULATED_SOBOL'
scene.cycles.use_adaptive_sampling = False
scene.cycles.use_light_tree = False
scene.view_settings.view_transform = 'Filmic'
bpy.context.view_layer.update()

# ---- added for rendering (the .blend has no active camera and no usable light): camera, sun
cam_auto = bpy.data.cameras.new('AutoCamera')
cam_auto.lens = 50.0
cam_auto.sensor_width = 36.0
cam_auto.clip_end = 1000.0
ob_auto_camera = bpy.data.objects.new('AutoCamera', cam_auto)
scene.collection.objects.link(ob_auto_camera)
ob_auto_camera.location = (6.91049, -8.03674, 8.70997)
ob_auto_camera.rotation_euler = (1.09748, -7.21219e-08, 0.694738)
scene.camera = ob_auto_camera
light_auto_sun = bpy.data.lights.new('AutoSun', 'SUN')
light_auto_sun.energy = 3.0
light_auto_sun.angle = 0.0523599
ob_auto_sun = bpy.data.objects.new('AutoSun', light_auto_sun)
scene.collection.objects.link(ob_auto_sun)
ob_auto_sun.rotation_euler = (0.872665, 0.174533, 0.523599)
bpy.context.view_layer.update()
